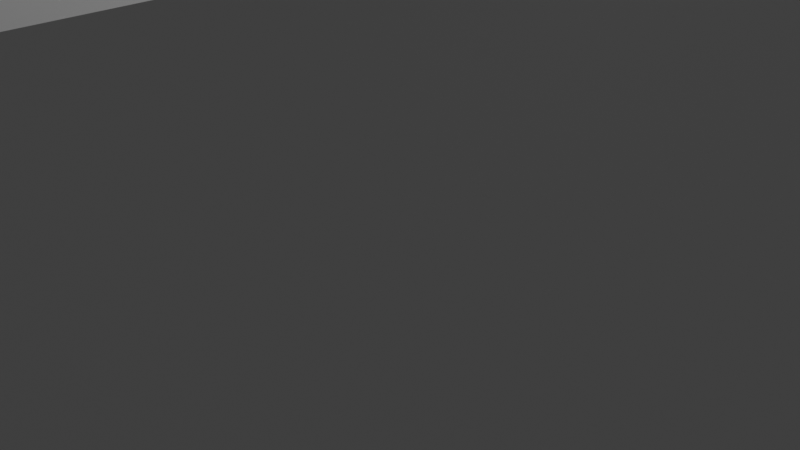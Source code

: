 # Source: ShootingRangeBase.blend  (saved by Blender 2.93.20; exported with 4.5.12 LTS)
import bpy
from mathutils import Matrix  # noqa: F401  (used for matrix-valued properties, if any)

bpy.ops.wm.read_factory_settings(use_empty=True)
scene = bpy.context.scene
scene.name = 'Scene'

# ---- collections
col_collection = bpy.data.collections.new('Collection'); scene.collection.children.link(col_collection)

# ---- materials (node trees are filled in below, after node groups)
mat_floor = bpy.data.materials.new('Floor')
mat_floor.alpha_threshold = 0.0
mat_floor.use_transparent_shadow = False
mat_floor.line_color = (0.0, 0.0, 0.0, 1.0)
mat_wall = bpy.data.materials.new('Wall')
mat_wall.use_transparent_shadow = False
mat_ceiling = bpy.data.materials.new('Ceiling')
mat_ceiling.use_transparent_shadow = False
mat_ceiling_pipes = bpy.data.materials.new('Ceiling Pipes')
mat_ceiling_pipes.use_transparent_shadow = False

# ---- material node trees
mat_floor.use_nodes = True; mat_floor.node_tree.nodes.clear()
_N = mat_floor.node_tree.nodes; _L = mat_floor.node_tree.links
n0 = _N.new('ShaderNodeOutputMaterial'); n0.name = 'Material Output'; n0.location = (300, 300)
n1 = _N.new('ShaderNodeBsdfPrincipled'); n1.name = 'Principled BSDF'; n1.location = (10, 300)
n1.distribution = 'GGX'
n1.subsurface_method = 'BURLEY'
n1.inputs[2].default_value = 0.4
n1.inputs[3].default_value = 1.45
n1.inputs[27].default_value = (0.0, 0.0, 0.0, 1.0)
n1.inputs[28].default_value = 1.0
_L.new(n1.outputs[0], n0.inputs[0])
n0.is_active_output = True
mat_wall.use_nodes = True; mat_wall.node_tree.nodes.clear()
_N = mat_wall.node_tree.nodes; _L = mat_wall.node_tree.links
n0 = _N.new('ShaderNodeBsdfPrincipled'); n0.name = 'Principled BSDF'; n0.location = (10, 300)
n0.distribution = 'GGX'
n0.subsurface_method = 'BURLEY'
n0.inputs[3].default_value = 1.45
n0.inputs[27].default_value = (0.0, 0.0, 0.0, 1.0)
n0.inputs[28].default_value = 1.0
n1 = _N.new('ShaderNodeOutputMaterial'); n1.name = 'Material Output'; n1.location = (300, 300)
_L.new(n0.outputs[0], n1.inputs[0])
n1.is_active_output = True
mat_ceiling.use_nodes = True; mat_ceiling.node_tree.nodes.clear()
_N = mat_ceiling.node_tree.nodes; _L = mat_ceiling.node_tree.links
n0 = _N.new('ShaderNodeBsdfPrincipled'); n0.name = 'Principled BSDF'; n0.location = (10, 300)
n0.distribution = 'GGX'
n0.subsurface_method = 'BURLEY'
n0.inputs[3].default_value = 1.45
n0.inputs[27].default_value = (0.0, 0.0, 0.0, 1.0)
n0.inputs[28].default_value = 1.0
n1 = _N.new('ShaderNodeOutputMaterial'); n1.name = 'Material Output'; n1.location = (300, 300)
_L.new(n0.outputs[0], n1.inputs[0])
n1.is_active_output = True
mat_ceiling_pipes.use_nodes = True; mat_ceiling_pipes.node_tree.nodes.clear()
_N = mat_ceiling_pipes.node_tree.nodes; _L = mat_ceiling_pipes.node_tree.links
n0 = _N.new('ShaderNodeBsdfPrincipled'); n0.name = 'Principled BSDF'; n0.location = (10, 300)
n0.distribution = 'GGX'
n0.subsurface_method = 'BURLEY'
n0.inputs[3].default_value = 1.45
n0.inputs[27].default_value = (0.0, 0.0, 0.0, 1.0)
n0.inputs[28].default_value = 1.0
n1 = _N.new('ShaderNodeOutputMaterial'); n1.name = 'Material Output'; n1.location = (300, 300)
_L.new(n0.outputs[0], n1.inputs[0])
n1.is_active_output = True

# ---- world
world_world = bpy.data.worlds.new('World'); scene.world = world_world
world_world.use_nodes = True; world_world.node_tree.nodes.clear()
_N = world_world.node_tree.nodes; _L = world_world.node_tree.links
n0 = _N.new('ShaderNodeOutputWorld'); n0.name = 'World Output'; n0.location = (300, 300)
n1 = _N.new('ShaderNodeBackground'); n1.name = 'Background'; n1.location = (10, 300)
n1.inputs[0].default_value = (0.05088, 0.05088, 0.05088, 1.0)
_L.new(n1.outputs[0], n0.inputs[0])
n0.is_active_output = True
world_world.color = (0.05088, 0.05088, 0.05088)
world_world.use_sun_shadow = False
world_world.sun_shadow_jitter_overblur = 0.0

# ---- cameras
cam_camera = bpy.data.cameras.new('Camera')
cam_camera.clip_end = 100.0
cam_camera.ortho_scale = 7.314

# ---- lights
light_light = bpy.data.lights.new('Light', 'POINT')
light_light.transmission_factor = 0.0
light_light.energy = 1000.0
light_light.shadow_soft_size = 0.1
light_light.shadow_maximum_resolution = 0.006
light_light.use_absolute_resolution = True

# ---- meshes
me_cube = bpy.data.meshes.new('Cube')
me_cube.from_pydata([(0.3924, 1.0, -0.1998), (0.4931, 1.0, -0.4377), (0.4931, 1.0, -1.009), (0.3924, 1.0, -1.009), (0.4931, -1.0, -0.4377), (0.3924, -1.0, -0.1998), (0.4931, -1.0, -1.009), (0.3924, -1.0, -1.009), (-0.4931, 1.0, -0.4377), (-0.3924, 1.0, -0.1998), (-0.4931, 1.0, -1.009), (-0.3924, 1.0, -1.009), (-0.4931, -1.0, -0.4377), (-0.3924, -1.0, -0.1998), (-0.3924, -1.0, -1.009), (-0.4931, -1.0, -1.009), (-0.3924, 0.0, -1.009), (-0.4931, 0.0, -1.009), (0.3924, 0.0, -0.1998), (0.4931, 0.0, -0.4377), (-0.3924, 0.0, -0.1998), (-0.4931, 0.0, -0.4377), (0.3924, 0.0, -1.009), (0.4931, 0.0, -1.009), (-0.4931, 0.5, -1.009), (0.4931, 0.5, -0.4377), (-0.3924, 0.5, -0.1998), (0.3924, 0.5, -1.009), (-0.3924, 0.5, -1.009), (0.3924, 0.5, -0.1998), (-0.4931, 0.5, -0.4377), (0.4931, 0.5, -1.009), (-0.3924, -0.5, -1.009), (0.3924, -0.5, -0.1998), (-0.4931, -0.5, -0.4377), (0.4931, -0.5, -1.009), (-0.4931, -0.5, -1.009), (0.4931, -0.5, -0.4377), (-0.3924, -0.5, -0.1998), (0.3924, -0.5, -1.009), (-0.3924, 0.25, -1.009), (0.3924, 0.25, -0.1998), (-0.4931, 0.25, -0.4377), (0.4931, 0.25, -1.009), (-0.4931, 0.25, -1.009), (0.4931, 0.25, -0.4377), (-0.3924, 0.25, -0.1998), (0.3924, 0.25, -1.009), (-0.4931, 0.75, -1.009), (0.4931, 0.75, -0.4377), (-0.3924, 0.75, -0.1998), (0.3924, 0.75, -1.009), (-0.3924, 0.75, -1.009), (0.3924, 0.75, -0.1998), (-0.4931, 0.75, -0.4377), (0.4931, 0.75, -1.009), (-0.4931, -0.25, -1.009), (0.4931, -0.25, -0.4377), (-0.3924, -0.25, -0.1998), (0.3924, -0.25, -1.009), (-0.3924, -0.25, -1.009), (0.3924, -0.25, -0.1998), (-0.4931, -0.25, -0.4377), (0.4931, -0.25, -1.009), (-0.3924, -0.75, -1.009), (0.3924, -0.75, -0.1998), (-0.4931, -0.75, -0.4377), (0.4931, -0.75, -1.009), (-0.4931, -0.75, -1.009), (0.4931, -0.75, -0.4377), (-0.3924, -0.75, -0.1998), (0.3924, -0.75, -1.009), (-0.4174, -1.0, -0.1276), (-0.5181, -1.0, -0.3654), (0.5181, -1.0, -0.3654), (0.4174, -1.0, -0.1276), (0.4174, -0.75, -0.1276), (-0.5181, -0.75, -0.3654), (0.4174, 0.25, -0.1276), (0.4174, 0.0, -0.1276), (-0.5181, 0.25, -0.3654), (-0.5181, 0.0, -0.3654), (-0.4174, 0.0, -0.1276), (0.5181, 0.0, -0.3654), (0.4174, 0.75, -0.1276), (0.4174, 0.5, -0.1276), (-0.5181, 0.75, -0.3654), (-0.5181, 0.5, -0.3654), (0.5181, 0.5, -0.3654), (-0.4174, 0.5, -0.1276), (0.4174, -0.25, -0.1276), (0.4174, -0.5, -0.1276), (-0.5181, -0.25, -0.3654), (-0.5181, -0.5, -0.3654), (-0.4174, -0.5, -0.1276), (0.5181, -0.5, -0.3654), (0.5181, 0.25, -0.3654), (-0.4174, 0.25, -0.1276), (0.5181, 0.75, -0.3654), (-0.4174, 0.75, -0.1276), (0.5181, -0.25, -0.3654), (-0.4174, -0.25, -0.1276), (0.5181, -0.75, -0.3654), (-0.4174, -0.75, -0.1276), (0.4191, -1.067, -0.1664), (0.4191, 1.067, -0.1664), (0.4215, -1.067, -0.167), (0.4215, 1.067, -0.167), (0.4238, -1.067, -0.169), (0.4238, 1.067, -0.169), (0.426, -1.067, -0.1721), (0.426, 1.067, -0.1721), (0.4278, -1.067, -0.1763), (0.4278, 1.067, -0.1763), (0.4294, -1.067, -0.1814), (0.4294, 1.067, -0.1814), (0.4305, -1.067, -0.1872), (0.4305, 1.067, -0.1872), (0.4312, -1.067, -0.1935), (0.4312, 1.067, -0.1935), (0.4315, -1.067, -0.2001), (0.4315, 1.067, -0.2001), (0.4312, -1.067, -0.2067), (0.4312, 1.067, -0.2067), (0.4305, -1.067, -0.213), (0.4305, 1.067, -0.213), (0.4294, -1.067, -0.2188), (0.4294, 1.067, -0.2188), (0.4278, -1.067, -0.224), (0.4278, 1.067, -0.224), (0.426, -1.067, -0.2282), (0.426, 1.067, -0.2282), (0.4238, -1.067, -0.2313), (0.4238, 1.067, -0.2313), (0.4215, -1.067, -0.2332), (0.4215, 1.067, -0.2332), (0.4191, -1.067, -0.2338), (0.4191, 1.067, -0.2338), (0.4167, -1.067, -0.2332), (0.4167, 1.067, -0.2332), (0.4143, -1.067, -0.2313), (0.4143, 1.067, -0.2313), (0.4122, -1.067, -0.2282), (0.4122, 1.067, -0.2282), (0.4103, -1.067, -0.224), (0.4103, 1.067, -0.224), (0.4088, -1.067, -0.2188), (0.4088, 1.067, -0.2188), (0.4076, -1.067, -0.213), (0.4076, 1.067, -0.213), (0.4069, -1.067, -0.2067), (0.4069, 1.067, -0.2067), (0.4067, -1.067, -0.2001), (0.4067, 1.067, -0.2001), (0.4069, -1.067, -0.1935), (0.4069, 1.067, -0.1935), (0.4076, -1.067, -0.1872), (0.4076, 1.067, -0.1872), (0.4088, -1.067, -0.1814), (0.4088, 1.067, -0.1814), (0.4103, -1.067, -0.1763), (0.4103, 1.067, -0.1763), (0.4122, -1.067, -0.1721), (0.4122, 1.067, -0.1721), (0.4143, -1.067, -0.169), (0.4143, 1.067, -0.169), (0.4167, -1.067, -0.167), (0.4167, 1.067, -0.167), (0.4436, -1.067, -0.2238), (0.4436, 1.067, -0.2238), (0.4461, -1.067, -0.2245), (0.4461, 1.067, -0.2245), (0.4484, -1.067, -0.2264), (0.4484, 1.067, -0.2264), (0.4505, -1.067, -0.2295), (0.4505, 1.067, -0.2295), (0.4524, -1.067, -0.2337), (0.4524, 1.067, -0.2337), (0.4539, -1.067, -0.2388), (0.4539, 1.067, -0.2388), (0.4551, -1.067, -0.2446), (0.4551, 1.067, -0.2446), (0.4558, -1.067, -0.251), (0.4558, 1.067, -0.251), (0.456, -1.067, -0.2576), (0.456, 1.067, -0.2576), (0.4558, -1.067, -0.2641), (0.4558, 1.067, -0.2641), (0.4551, -1.067, -0.2705), (0.4551, 1.067, -0.2705), (0.4539, -1.067, -0.2763), (0.4539, 1.067, -0.2763), (0.4524, -1.067, -0.2814), (0.4524, 1.067, -0.2814), (0.4505, -1.067, -0.2856), (0.4505, 1.067, -0.2856), (0.4484, -1.067, -0.2887), (0.4484, 1.067, -0.2887), (0.4461, -1.067, -0.2906), (0.4461, 1.067, -0.2906), (0.4436, -1.067, -0.2913), (0.4436, 1.067, -0.2913), (0.4412, -1.067, -0.2906), (0.4412, 1.067, -0.2906), (0.4389, -1.067, -0.2887), (0.4389, 1.067, -0.2887), (0.4368, -1.067, -0.2856), (0.4368, 1.067, -0.2856), (0.4349, -1.067, -0.2814), (0.4349, 1.067, -0.2814), (0.4333, -1.067, -0.2763), (0.4333, 1.067, -0.2763), (0.4322, -1.067, -0.2705), (0.4322, 1.067, -0.2705), (0.4315, -1.067, -0.2641), (0.4315, 1.067, -0.2641), (0.4312, -1.067, -0.2576), (0.4312, 1.067, -0.2576), (0.4315, -1.067, -0.251), (0.4315, 1.067, -0.251), (0.4322, -1.067, -0.2446), (0.4322, 1.067, -0.2446), (0.4333, -1.067, -0.2388), (0.4333, 1.067, -0.2388), (0.4349, -1.067, -0.2337), (0.4349, 1.067, -0.2337), (0.4368, -1.067, -0.2295), (0.4368, 1.067, -0.2295), (0.4389, -1.067, -0.2264), (0.4389, 1.067, -0.2264), (0.4412, -1.067, -0.2245), (0.4412, 1.067, -0.2245), (0.4683, -1.067, -0.2789), (0.4683, 1.067, -0.2789), (0.4707, -1.067, -0.2795), (0.4707, 1.067, -0.2795), (0.4731, -1.067, -0.2814), (0.4731, 1.067, -0.2814), (0.4752, -1.067, -0.2846), (0.4752, 1.067, -0.2846), (0.4771, -1.067, -0.2887), (0.4771, 1.067, -0.2887), (0.4786, -1.067, -0.2939), (0.4786, 1.067, -0.2939), (0.4798, -1.067, -0.2997), (0.4798, 1.067, -0.2997), (0.4805, -1.067, -0.306), (0.4805, 1.067, -0.306), (0.4807, -1.067, -0.3126), (0.4807, 1.067, -0.3126), (0.4805, -1.067, -0.3192), (0.4805, 1.067, -0.3192), (0.4798, -1.067, -0.3255), (0.4798, 1.067, -0.3255), (0.4786, -1.067, -0.3313), (0.4786, 1.067, -0.3313), (0.4771, -1.067, -0.3364), (0.4771, 1.067, -0.3364), (0.4752, -1.067, -0.3406), (0.4752, 1.067, -0.3406), (0.4731, -1.067, -0.3438), (0.4731, 1.067, -0.3438), (0.4707, -1.067, -0.3457), (0.4707, 1.067, -0.3457), (0.4683, -1.067, -0.3463), (0.4683, 1.067, -0.3463), (0.4659, -1.067, -0.3457), (0.4659, 1.067, -0.3457), (0.4636, -1.067, -0.3438), (0.4636, 1.067, -0.3438), (0.4614, -1.067, -0.3406), (0.4614, 1.067, -0.3406), (0.4596, -1.067, -0.3364), (0.4596, 1.067, -0.3364), (0.458, -1.067, -0.3313), (0.458, 1.067, -0.3313), (0.4569, -1.067, -0.3255), (0.4569, 1.067, -0.3255), (0.4562, -1.067, -0.3192), (0.4562, 1.067, -0.3192), (0.4559, -1.067, -0.3126), (0.4559, 1.067, -0.3126), (0.4562, -1.067, -0.306), (0.4562, 1.067, -0.306), (0.4569, -1.067, -0.2997), (0.4569, 1.067, -0.2997), (0.458, -1.067, -0.2939), (0.458, 1.067, -0.2939), (0.4596, -1.067, -0.2887), (0.4596, 1.067, -0.2887), (0.4614, -1.067, -0.2846), (0.4614, 1.067, -0.2846), (0.4636, -1.067, -0.2814), (0.4636, 1.067, -0.2814), (0.4659, -1.067, -0.2795), (0.4659, 1.067, -0.2795), (0.4925, -1.067, -0.3356), (0.4925, 1.067, -0.3356), (0.495, -1.067, -0.3362), (0.495, 1.067, -0.3362), (0.4973, -1.067, -0.3381), (0.4973, 1.067, -0.3381), (0.4994, -1.067, -0.3412), (0.4994, 1.067, -0.3412), (0.5013, -1.067, -0.3454), (0.5013, 1.067, -0.3454), (0.5028, -1.067, -0.3505), (0.5028, 1.067, -0.3505), (0.504, -1.067, -0.3564), (0.504, 1.067, -0.3564), (0.5047, -1.067, -0.3627), (0.5047, 1.067, -0.3627), (0.5049, -1.067, -0.3693), (0.5049, 1.067, -0.3693), (0.5047, -1.067, -0.3759), (0.5047, 1.067, -0.3759), (0.504, -1.067, -0.3822), (0.504, 1.067, -0.3822), (0.5028, -1.067, -0.388), (0.5028, 1.067, -0.388), (0.5013, -1.067, -0.3931), (0.5013, 1.067, -0.3931), (0.4994, -1.067, -0.3973), (0.4994, 1.067, -0.3973), (0.4973, -1.067, -0.4004), (0.4973, 1.067, -0.4004), (0.495, -1.067, -0.4024), (0.495, 1.067, -0.4024), (0.4925, -1.067, -0.403), (0.4925, 1.067, -0.403), (0.4901, -1.067, -0.4024), (0.4901, 1.067, -0.4024), (0.4878, -1.067, -0.4004), (0.4878, 1.067, -0.4004), (0.4857, -1.067, -0.3973), (0.4857, 1.067, -0.3973), (0.4838, -1.067, -0.3931), (0.4838, 1.067, -0.3931), (0.4822, -1.067, -0.388), (0.4822, 1.067, -0.388), (0.4811, -1.067, -0.3822), (0.4811, 1.067, -0.3822), (0.4804, -1.067, -0.3759), (0.4804, 1.067, -0.3759), (0.4802, -1.067, -0.3693), (0.4802, 1.067, -0.3693), (0.4804, -1.067, -0.3627), (0.4804, 1.067, -0.3627), (0.4811, -1.067, -0.3564), (0.4811, 1.067, -0.3564), (0.4822, -1.067, -0.3505), (0.4822, 1.067, -0.3505), (0.4838, -1.067, -0.3454), (0.4838, 1.067, -0.3454), (0.4857, -1.067, -0.3412), (0.4857, 1.067, -0.3412), (0.4878, -1.067, -0.3381), (0.4878, 1.067, -0.3381), (0.4901, -1.067, -0.3362), (0.4901, 1.067, -0.3362), (0.4157, -1.067, -0.2324), (0.4157, 1.067, -0.2324), (0.4162, 1.067, -0.2328), (0.4162, -1.067, -0.2328), (0.4179, -1.067, -0.2335), (0.4179, 1.067, -0.2335), (-0.4054, -1.067, -0.1983), (-0.4054, 1.067, -0.1983), (-0.406, -1.067, -0.2047), (-0.406, 1.067, -0.2047), (-0.4069, -1.067, -0.2107), (-0.4069, 1.067, -0.2107), (-0.4083, -1.067, -0.2161), (-0.4083, 1.067, -0.2161), (-0.4101, -1.067, -0.2207), (-0.4101, 1.067, -0.2207), (-0.4122, -1.067, -0.2242), (-0.4122, 1.067, -0.2242), (-0.4144, -1.067, -0.2266), (-0.4144, 1.067, -0.2266), (-0.4168, -1.067, -0.2277), (-0.4168, 1.067, -0.2277), (-0.4193, -1.067, -0.2275), (-0.4193, 1.067, -0.2275), (-0.4216, -1.067, -0.226), (-0.4216, 1.067, -0.226), (-0.4238, -1.067, -0.2233), (-0.4238, 1.067, -0.2233), (-0.4258, -1.067, -0.2195), (-0.4258, 1.067, -0.2195), (-0.4275, -1.067, -0.2147), (-0.4275, 1.067, -0.2147), (-0.4288, -1.067, -0.2091), (-0.4288, 1.067, -0.2091), (-0.4297, -1.067, -0.2029), (-0.4297, 1.067, -0.2029), (-0.4301, -1.067, -0.1964), (-0.4301, 1.067, -0.1964), (-0.43, -1.067, -0.1898), (-0.43, 1.067, -0.1898), (-0.4295, -1.067, -0.1833), (-0.4295, 1.067, -0.1833), (-0.4285, -1.067, -0.1773), (-0.4285, 1.067, -0.1773), (-0.4271, -1.067, -0.1719), (-0.4271, 1.067, -0.1719), (-0.4253, -1.067, -0.1674), (-0.4253, 1.067, -0.1674), (-0.4232, -1.067, -0.1639), (-0.4232, 1.067, -0.1639), (-0.421, -1.067, -0.1615), (-0.421, 1.067, -0.1615), (-0.4186, -1.067, -0.1604), (-0.4186, 1.067, -0.1604), (-0.4161, -1.067, -0.1606), (-0.4161, 1.067, -0.1606), (-0.4138, -1.067, -0.162), (-0.4138, 1.067, -0.162), (-0.4116, -1.067, -0.1647), (-0.4116, 1.067, -0.1647), (-0.4096, -1.067, -0.1686), (-0.4096, 1.067, -0.1686), (-0.4079, -1.067, -0.1734), (-0.4079, 1.067, -0.1734), (-0.4066, -1.067, -0.179), (-0.4066, 1.067, -0.179), (-0.4058, -1.067, -0.1851), (-0.4058, 1.067, -0.1851), (-0.4053, -1.067, -0.1917), (-0.4053, 1.067, -0.1917), (-0.4298, -1.067, -0.2568), (-0.4298, 1.067, -0.2568), (-0.4304, -1.067, -0.2633), (-0.4304, 1.067, -0.2633), (-0.4314, -1.067, -0.2693), (-0.4314, 1.067, -0.2693), (-0.4328, -1.067, -0.2747), (-0.4328, 1.067, -0.2747), (-0.4345, -1.067, -0.2793), (-0.4345, 1.067, -0.2793), (-0.4366, -1.067, -0.2828), (-0.4366, 1.067, -0.2828), (-0.4389, -1.067, -0.2851), (-0.4389, 1.067, -0.2851), (-0.4412, -1.067, -0.2862), (-0.4412, 1.067, -0.2862), (-0.4437, -1.067, -0.2861), (-0.4437, 1.067, -0.2861), (-0.446, -1.067, -0.2846), (-0.446, 1.067, -0.2846), (-0.4483, -1.067, -0.2819), (-0.4483, 1.067, -0.2819), (-0.4502, -1.067, -0.2781), (-0.4502, 1.067, -0.2781), (-0.4519, -1.067, -0.2733), (-0.4519, 1.067, -0.2733), (-0.4532, -1.067, -0.2677), (-0.4532, 1.067, -0.2677), (-0.4541, -1.067, -0.2615), (-0.4541, 1.067, -0.2615), (-0.4545, -1.067, -0.255), (-0.4545, 1.067, -0.255), (-0.4544, -1.067, -0.2484), (-0.4544, 1.067, -0.2484), (-0.4539, -1.067, -0.2419), (-0.4539, 1.067, -0.2419), (-0.4529, -1.067, -0.2359), (-0.4529, 1.067, -0.2359), (-0.4515, -1.067, -0.2305), (-0.4515, 1.067, -0.2305), (-0.4497, -1.067, -0.2259), (-0.4497, 1.067, -0.2259), (-0.4477, -1.067, -0.2224), (-0.4477, 1.067, -0.2224), (-0.4454, -1.067, -0.2201), (-0.4454, 1.067, -0.2201), (-0.443, -1.067, -0.219), (-0.443, 1.067, -0.219), (-0.4406, -1.067, -0.2191), (-0.4406, 1.067, -0.2191), (-0.4382, -1.067, -0.2206), (-0.4382, 1.067, -0.2206), (-0.436, -1.067, -0.2233), (-0.436, 1.067, -0.2233), (-0.434, -1.067, -0.2271), (-0.434, 1.067, -0.2271), (-0.4323, -1.067, -0.2319), (-0.4323, 1.067, -0.2319), (-0.431, -1.067, -0.2375), (-0.431, 1.067, -0.2375), (-0.4302, -1.067, -0.2437), (-0.4302, 1.067, -0.2437), (-0.4298, -1.067, -0.2502), (-0.4298, 1.067, -0.2502), (-0.4536, -1.067, -0.3144), (-0.4536, 1.067, -0.3144), (-0.4541, -1.067, -0.3208), (-0.4541, 1.067, -0.3208), (-0.4551, -1.067, -0.3269), (-0.4551, 1.067, -0.3269), (-0.4565, -1.067, -0.3323), (-0.4565, 1.067, -0.3323), (-0.4583, -1.067, -0.3368), (-0.4583, 1.067, -0.3368), (-0.4603, -1.067, -0.3403), (-0.4603, 1.067, -0.3403), (-0.4626, -1.067, -0.3427), (-0.4626, 1.067, -0.3427), (-0.465, -1.067, -0.3438), (-0.465, 1.067, -0.3438), (-0.4674, -1.067, -0.3436), (-0.4674, 1.067, -0.3436), (-0.4698, -1.067, -0.3421), (-0.4698, 1.067, -0.3421), (-0.472, -1.067, -0.3394), (-0.472, 1.067, -0.3394), (-0.474, -1.067, -0.3356), (-0.474, 1.067, -0.3356), (-0.4757, -1.067, -0.3308), (-0.4757, 1.067, -0.3308), (-0.477, -1.067, -0.3252), (-0.477, 1.067, -0.3252), (-0.4778, -1.067, -0.319), (-0.4778, 1.067, -0.319), (-0.4782, -1.067, -0.3125), (-0.4782, 1.067, -0.3125), (-0.4782, -1.067, -0.3059), (-0.4782, 1.067, -0.3059), (-0.4776, -1.067, -0.2995), (-0.4776, 1.067, -0.2995), (-0.4766, -1.067, -0.2934), (-0.4766, 1.067, -0.2934), (-0.4752, -1.067, -0.288), (-0.4752, 1.067, -0.288), (-0.4735, -1.067, -0.2835), (-0.4735, 1.067, -0.2835), (-0.4714, -1.067, -0.28), (-0.4714, 1.067, -0.28), (-0.4691, -1.067, -0.2776), (-0.4691, 1.067, -0.2776), (-0.4667, -1.067, -0.2765), (-0.4667, 1.067, -0.2765), (-0.4643, -1.067, -0.2767), (-0.4643, 1.067, -0.2767), (-0.4619, -1.067, -0.2782), (-0.4619, 1.067, -0.2782), (-0.4597, -1.067, -0.2809), (-0.4597, 1.067, -0.2809), (-0.4578, -1.067, -0.2847), (-0.4578, 1.067, -0.2847), (-0.4561, -1.067, -0.2895), (-0.4561, 1.067, -0.2895), (-0.4548, -1.067, -0.2951), (-0.4548, 1.067, -0.2951), (-0.4539, -1.067, -0.3013), (-0.4539, 1.067, -0.3013), (-0.4535, -1.067, -0.3078), (-0.4535, 1.067, -0.3078), (-0.4779, -1.067, -0.3706), (-0.4779, 1.067, -0.3706), (-0.4784, -1.067, -0.377), (-0.4784, 1.067, -0.377), (-0.4794, -1.067, -0.383), (-0.4794, 1.067, -0.383), (-0.4808, -1.067, -0.3884), (-0.4808, 1.067, -0.3884), (-0.4826, -1.067, -0.393), (-0.4826, 1.067, -0.393), (-0.4846, -1.067, -0.3965), (-0.4846, 1.067, -0.3965), (-0.4869, -1.067, -0.3988), (-0.4869, 1.067, -0.3988), (-0.4893, -1.067, -0.4), (-0.4893, 1.067, -0.4), (-0.4917, -1.067, -0.3998), (-0.4917, 1.067, -0.3998), (-0.4941, -1.067, -0.3983), (-0.4941, 1.067, -0.3983), (-0.4963, -1.067, -0.3956), (-0.4963, 1.067, -0.3956), (-0.4983, -1.067, -0.3918), (-0.4983, 1.067, -0.3918), (-0.5, -1.067, -0.387), (-0.5, 1.067, -0.387), (-0.5013, -1.067, -0.3814), (-0.5013, 1.067, -0.3814), (-0.5021, -1.067, -0.3752), (-0.5021, 1.067, -0.3752), (-0.5025, -1.067, -0.3687), (-0.5025, 1.067, -0.3687), (-0.5025, -1.067, -0.3621), (-0.5025, 1.067, -0.3621), (-0.5019, -1.067, -0.3556), (-0.5019, 1.067, -0.3556), (-0.5009, -1.067, -0.3496), (-0.5009, 1.067, -0.3496), (-0.4995, -1.067, -0.3442), (-0.4995, 1.067, -0.3442), (-0.4978, -1.067, -0.3397), (-0.4978, 1.067, -0.3397), (-0.4957, -1.067, -0.3361), (-0.4957, 1.067, -0.3361), (-0.4934, -1.067, -0.3338), (-0.4934, 1.067, -0.3338), (-0.491, -1.067, -0.3327), (-0.491, 1.067, -0.3327), (-0.4886, -1.067, -0.3329), (-0.4886, 1.067, -0.3329), (-0.4862, -1.067, -0.3343), (-0.4862, 1.067, -0.3343), (-0.484, -1.067, -0.337), (-0.484, 1.067, -0.337), (-0.4821, -1.067, -0.3409), (-0.4821, 1.067, -0.3409), (-0.4804, -1.067, -0.3457), (-0.4804, 1.067, -0.3457), (-0.4791, -1.067, -0.3513), (-0.4791, 1.067, -0.3513), (-0.4782, -1.067, -0.3574), (-0.4782, 1.067, -0.3574), (-0.4778, -1.067, -0.3639), (-0.4778, 1.067, -0.3639), (-0.4291, -1.067, -0.1809), (-0.4291, 1.067, -0.1809), (-0.4293, 1.067, -0.1821), (-0.4293, -1.067, -0.1821), (-0.4297, -1.067, -0.1866), (-0.4297, 1.067, -0.1866), (-0.5056, 0.5, -0.4016), (-0.4049, 0.5, -0.1637), (-0.5056, 0.75, -0.4016), (-0.4049, 0.75, -0.1637)], [], [(64, 14, 7, 71), (48, 10, 8, 54), (7, 14, 13, 5), (65, 5, 13, 70), (67, 6, 4, 69), (64, 68, 15, 14), (1, 0, 3, 2), (14, 15, 12, 13), (5, 4, 6, 7), (9, 8, 10, 11), (12, 66, 77, 73), (50, 54, 8, 9), (51, 55, 2, 3), (11, 3, 0, 9), (59, 63, 23, 22), (58, 62, 21, 20), (33, 61, 90, 91), (40, 44, 17, 16), (43, 23, 19, 45), (41, 18, 20, 46), (56, 17, 21, 62), (40, 16, 22, 47), (52, 28, 27, 51), (53, 29, 26, 50), (55, 31, 25, 49), (52, 48, 24, 28), (21, 42, 80, 81), (47, 43, 31, 27), (46, 42, 30, 26), (44, 24, 30, 42), (68, 36, 34, 66), (70, 66, 34, 38), (71, 67, 35, 39), (53, 49, 98, 84), (60, 56, 36, 32), (63, 35, 37, 57), (61, 33, 38, 58), (60, 32, 39, 59), (17, 44, 42, 21), (42, 46, 97, 80), (22, 23, 43, 47), (28, 40, 47, 27), (29, 41, 46, 26), (31, 43, 45, 25), (28, 24, 44, 40), (29, 25, 45, 41), (0, 1, 49, 53), (11, 10, 48, 52), (2, 55, 49, 1), (0, 53, 50, 9), (11, 52, 51, 3), (27, 31, 55, 51), (24, 48, 54, 30), (16, 60, 59, 22), (18, 61, 58, 20), (23, 63, 57, 19), (16, 17, 56, 60), (18, 19, 57, 61), (36, 56, 62, 34), (629, 628, 87, 89), (39, 35, 63, 59), (7, 6, 67, 71), (37, 33, 91, 95), (15, 68, 66, 12), (33, 37, 69, 65), (32, 36, 68, 64), (35, 67, 69, 37), (33, 65, 70, 38), (32, 64, 71, 39), (76, 102, 74, 75), (78, 96, 83, 79), (84, 98, 88, 85), (90, 100, 95, 91), (82, 81, 80, 97), (89, 87, 86, 99), (94, 93, 92, 101), (72, 73, 77, 103), (5, 65, 76, 75), (34, 62, 92, 93), (29, 53, 84, 85), (13, 12, 73, 72), (70, 13, 72, 103), (628, 630, 86, 87), (20, 21, 81, 82), (41, 45, 96, 78), (69, 4, 74, 102), (19, 18, 79, 83), (630, 631, 99, 86), (66, 70, 103, 77), (49, 25, 88, 98), (61, 57, 100, 90), (631, 629, 89, 99), (45, 19, 83, 96), (4, 5, 75, 74), (62, 58, 101, 92), (46, 20, 82, 97), (57, 37, 95, 100), (38, 34, 93, 94), (25, 29, 85, 88), (58, 38, 94, 101), (18, 41, 78, 79), (104, 106, 107, 105), (106, 108, 109, 107), (108, 110, 111, 109), (110, 112, 113, 111), (112, 114, 115, 113), (114, 116, 117, 115), (116, 118, 119, 117), (118, 120, 121, 119), (120, 122, 123, 121), (122, 124, 125, 123), (124, 126, 127, 125), (126, 128, 129, 127), (128, 130, 131, 129), (130, 132, 133, 131), (132, 134, 135, 133), (134, 136, 137, 135), (364, 138, 139, 365), (360, 140, 141, 361), (140, 142, 143, 141), (142, 144, 145, 143), (144, 146, 147, 145), (146, 148, 149, 147), (148, 150, 151, 149), (150, 152, 153, 151), (152, 154, 155, 153), (154, 156, 157, 155), (156, 158, 159, 157), (158, 160, 161, 159), (160, 162, 163, 161), (162, 164, 165, 163), (107, 109, 111, 113, 115, 117, 119, 121, 123, 125, 127, 129, 131, 133, 135, 137, 365, 139, 362, 361, 141, 143, 145, 147, 149, 151, 153, 155, 157, 159, 161, 163, 165, 167, 105), (164, 166, 167, 165), (166, 104, 105, 167), (104, 166, 164, 162, 160, 158, 156, 154, 152, 150, 148, 146, 144, 142, 140, 360, 363, 138, 364, 136, 134, 132, 130, 128, 126, 124, 122, 120, 118, 116, 114, 112, 110, 108, 106), (168, 170, 171, 169), (170, 172, 173, 171), (172, 174, 175, 173), (174, 176, 177, 175), (176, 178, 179, 177), (178, 180, 181, 179), (180, 182, 183, 181), (182, 184, 185, 183), (184, 186, 187, 185), (186, 188, 189, 187), (188, 190, 191, 189), (190, 192, 193, 191), (192, 194, 195, 193), (194, 196, 197, 195), (196, 198, 199, 197), (198, 200, 201, 199), (200, 202, 203, 201), (202, 204, 205, 203), (204, 206, 207, 205), (206, 208, 209, 207), (208, 210, 211, 209), (210, 212, 213, 211), (212, 214, 215, 213), (214, 216, 217, 215), (216, 218, 219, 217), (218, 220, 221, 219), (220, 222, 223, 221), (222, 224, 225, 223), (224, 226, 227, 225), (226, 228, 229, 227), (171, 173, 175, 177, 179, 181, 183, 185, 187, 189, 191, 193, 195, 197, 199, 201, 203, 205, 207, 209, 211, 213, 215, 217, 219, 221, 223, 225, 227, 229, 231, 169), (228, 230, 231, 229), (230, 168, 169, 231), (168, 230, 228, 226, 224, 222, 220, 218, 216, 214, 212, 210, 208, 206, 204, 202, 200, 198, 196, 194, 192, 190, 188, 186, 184, 182, 180, 178, 176, 174, 172, 170), (232, 234, 235, 233), (234, 236, 237, 235), (236, 238, 239, 237), (238, 240, 241, 239), (240, 242, 243, 241), (242, 244, 245, 243), (244, 246, 247, 245), (246, 248, 249, 247), (248, 250, 251, 249), (250, 252, 253, 251), (252, 254, 255, 253), (254, 256, 257, 255), (256, 258, 259, 257), (258, 260, 261, 259), (260, 262, 263, 261), (262, 264, 265, 263), (264, 266, 267, 265), (266, 268, 269, 267), (268, 270, 271, 269), (270, 272, 273, 271), (272, 274, 275, 273), (274, 276, 277, 275), (276, 278, 279, 277), (278, 280, 281, 279), (280, 282, 283, 281), (282, 284, 285, 283), (284, 286, 287, 285), (286, 288, 289, 287), (288, 290, 291, 289), (290, 292, 293, 291), (235, 237, 239, 241, 243, 245, 247, 249, 251, 253, 255, 257, 259, 261, 263, 265, 267, 269, 271, 273, 275, 277, 279, 281, 283, 285, 287, 289, 291, 293, 295, 233), (292, 294, 295, 293), (294, 232, 233, 295), (232, 294, 292, 290, 288, 286, 284, 282, 280, 278, 276, 274, 272, 270, 268, 266, 264, 262, 260, 258, 256, 254, 252, 250, 248, 246, 244, 242, 240, 238, 236, 234), (296, 298, 299, 297), (298, 300, 301, 299), (300, 302, 303, 301), (302, 304, 305, 303), (304, 306, 307, 305), (306, 308, 309, 307), (308, 310, 311, 309), (310, 312, 313, 311), (312, 314, 315, 313), (314, 316, 317, 315), (316, 318, 319, 317), (318, 320, 321, 319), (320, 322, 323, 321), (322, 324, 325, 323), (324, 326, 327, 325), (326, 328, 329, 327), (328, 330, 331, 329), (330, 332, 333, 331), (332, 334, 335, 333), (334, 336, 337, 335), (336, 338, 339, 337), (338, 340, 341, 339), (340, 342, 343, 341), (342, 344, 345, 343), (344, 346, 347, 345), (346, 348, 349, 347), (348, 350, 351, 349), (350, 352, 353, 351), (352, 354, 355, 353), (354, 356, 357, 355), (299, 301, 303, 305, 307, 309, 311, 313, 315, 317, 319, 321, 323, 325, 327, 329, 331, 333, 335, 337, 339, 341, 343, 345, 347, 349, 351, 353, 355, 357, 359, 297), (356, 358, 359, 357), (358, 296, 297, 359), (296, 358, 356, 354, 352, 350, 348, 346, 344, 342, 340, 338, 336, 334, 332, 330, 328, 326, 324, 322, 320, 318, 316, 314, 312, 310, 308, 306, 304, 302, 300, 298), (363, 360, 361, 362), (138, 363, 362, 139), (136, 364, 365, 137), (65, 69, 102, 76), (366, 368, 369, 367), (368, 370, 371, 369), (370, 372, 373, 371), (372, 374, 375, 373), (374, 376, 377, 375), (376, 378, 379, 377), (378, 380, 381, 379), (380, 382, 383, 381), (382, 384, 385, 383), (384, 386, 387, 385), (386, 388, 389, 387), (388, 390, 391, 389), (390, 392, 393, 391), (392, 394, 395, 393), (394, 396, 397, 395), (396, 398, 399, 397), (626, 400, 401, 627), (622, 402, 403, 623), (402, 404, 405, 403), (404, 406, 407, 405), (406, 408, 409, 407), (408, 410, 411, 409), (410, 412, 413, 411), (412, 414, 415, 413), (414, 416, 417, 415), (416, 418, 419, 417), (418, 420, 421, 419), (420, 422, 423, 421), (422, 424, 425, 423), (424, 426, 427, 425), (369, 371, 373, 375, 377, 379, 381, 383, 385, 387, 389, 391, 393, 395, 397, 399, 627, 401, 624, 623, 403, 405, 407, 409, 411, 413, 415, 417, 419, 421, 423, 425, 427, 429, 367), (426, 428, 429, 427), (428, 366, 367, 429), (366, 428, 426, 424, 422, 420, 418, 416, 414, 412, 410, 408, 406, 404, 402, 622, 625, 400, 626, 398, 396, 394, 392, 390, 388, 386, 384, 382, 380, 378, 376, 374, 372, 370, 368), (430, 432, 433, 431), (432, 434, 435, 433), (434, 436, 437, 435), (436, 438, 439, 437), (438, 440, 441, 439), (440, 442, 443, 441), (442, 444, 445, 443), (444, 446, 447, 445), (446, 448, 449, 447), (448, 450, 451, 449), (450, 452, 453, 451), (452, 454, 455, 453), (454, 456, 457, 455), (456, 458, 459, 457), (458, 460, 461, 459), (460, 462, 463, 461), (462, 464, 465, 463), (464, 466, 467, 465), (466, 468, 469, 467), (468, 470, 471, 469), (470, 472, 473, 471), (472, 474, 475, 473), (474, 476, 477, 475), (476, 478, 479, 477), (478, 480, 481, 479), (480, 482, 483, 481), (482, 484, 485, 483), (484, 486, 487, 485), (486, 488, 489, 487), (488, 490, 491, 489), (433, 435, 437, 439, 441, 443, 445, 447, 449, 451, 453, 455, 457, 459, 461, 463, 465, 467, 469, 471, 473, 475, 477, 479, 481, 483, 485, 487, 489, 491, 493, 431), (490, 492, 493, 491), (492, 430, 431, 493), (430, 492, 490, 488, 486, 484, 482, 480, 478, 476, 474, 472, 470, 468, 466, 464, 462, 460, 458, 456, 454, 452, 450, 448, 446, 444, 442, 440, 438, 436, 434, 432), (494, 496, 497, 495), (496, 498, 499, 497), (498, 500, 501, 499), (500, 502, 503, 501), (502, 504, 505, 503), (504, 506, 507, 505), (506, 508, 509, 507), (508, 510, 511, 509), (510, 512, 513, 511), (512, 514, 515, 513), (514, 516, 517, 515), (516, 518, 519, 517), (518, 520, 521, 519), (520, 522, 523, 521), (522, 524, 525, 523), (524, 526, 527, 525), (526, 528, 529, 527), (528, 530, 531, 529), (530, 532, 533, 531), (532, 534, 535, 533), (534, 536, 537, 535), (536, 538, 539, 537), (538, 540, 541, 539), (540, 542, 543, 541), (542, 544, 545, 543), (544, 546, 547, 545), (546, 548, 549, 547), (548, 550, 551, 549), (550, 552, 553, 551), (552, 554, 555, 553), (497, 499, 501, 503, 505, 507, 509, 511, 513, 515, 517, 519, 521, 523, 525, 527, 529, 531, 533, 535, 537, 539, 541, 543, 545, 547, 549, 551, 553, 555, 557, 495), (554, 556, 557, 555), (556, 494, 495, 557), (494, 556, 554, 552, 550, 548, 546, 544, 542, 540, 538, 536, 534, 532, 530, 528, 526, 524, 522, 520, 518, 516, 514, 512, 510, 508, 506, 504, 502, 500, 498, 496), (558, 560, 561, 559), (560, 562, 563, 561), (562, 564, 565, 563), (564, 566, 567, 565), (566, 568, 569, 567), (568, 570, 571, 569), (570, 572, 573, 571), (572, 574, 575, 573), (574, 576, 577, 575), (576, 578, 579, 577), (578, 580, 581, 579), (580, 582, 583, 581), (582, 584, 585, 583), (584, 586, 587, 585), (586, 588, 589, 587), (588, 590, 591, 589), (590, 592, 593, 591), (592, 594, 595, 593), (594, 596, 597, 595), (596, 598, 599, 597), (598, 600, 601, 599), (600, 602, 603, 601), (602, 604, 605, 603), (604, 606, 607, 605), (606, 608, 609, 607), (608, 610, 611, 609), (610, 612, 613, 611), (612, 614, 615, 613), (614, 616, 617, 615), (616, 618, 619, 617), (561, 563, 565, 567, 569, 571, 573, 575, 577, 579, 581, 583, 585, 587, 589, 591, 593, 595, 597, 599, 601, 603, 605, 607, 609, 611, 613, 615, 617, 619, 621, 559), (618, 620, 621, 619), (620, 558, 559, 621), (558, 620, 618, 616, 614, 612, 610, 608, 606, 604, 602, 600, 598, 596, 594, 592, 590, 588, 586, 584, 582, 580, 578, 576, 574, 572, 570, 568, 566, 564, 562, 560), (625, 622, 623, 624), (400, 625, 624, 401), (398, 626, 627, 399), (50, 26, 629, 631), (54, 50, 631, 630), (30, 54, 630, 628), (26, 30, 628, 629)])
me_cube.polygons.foreach_set('use_smooth', [0, 0, 0, 0, 0, 0, 0, 0, 0, 0, 0, 0, 0, 0, 0, 0, 0, 0, 0, 0, 0, 0, 0, 0, 0, 0, 0, 0, 0, 0, 0, 0, 0, 0, 0, 0, 0, 0, 0, 0, 0, 0, 0, 0, 0, 0, 0, 0, 0, 0, 0, 0, 0, 0, 0, 0, 0, 0, 0, 0, 0, 0, 0, 0, 0, 0, 0, 0, 0, 0, 0, 0, 0, 0, 0, 0, 0, 0, 0, 0, 0, 0, 0, 0, 0, 0, 0, 0, 0, 0, 0, 0, 0, 0, 0, 0, 0, 0, 0, 0, 0, 1, 1, 1, 1, 1, 1, 1, 1, 1, 1, 1, 1, 1, 1, 1, 1, 1, 1, 1, 1, 1, 1, 1, 1, 1, 1, 1, 1, 1, 1, 1, 1, 1, 1, 1, 1, 1, 1, 1, 1, 1, 1, 1, 1, 1, 1, 1, 1, 1, 1, 1, 1, 1, 1, 1, 1, 1, 1, 1, 1, 1, 1, 1, 1, 1, 1, 1, 1, 1, 1, 1, 1, 1, 1, 1, 1, 1, 1, 1, 1, 1, 1, 1, 1, 1, 1, 1, 1, 1, 1, 1, 1, 1, 1, 1, 1, 1, 1, 1, 1, 1, 1, 1, 1, 1, 1, 1, 1, 1, 1, 1, 1, 1, 1, 1, 1, 1, 1, 1, 1, 1, 1, 1, 1, 1, 1, 1, 1, 1, 1, 1, 1, 1, 1, 1, 1, 1, 1, 1, 0, 1, 1, 1, 1, 1, 1, 1, 1, 1, 1, 1, 1, 1, 1, 1, 1, 1, 1, 1, 1, 1, 1, 1, 1, 1, 1, 1, 1, 1, 1, 1, 1, 1, 1, 1, 1, 1, 1, 1, 1, 1, 1, 1, 1, 1, 1, 1, 1, 1, 1, 1, 1, 1, 1, 1, 1, 1, 1, 1, 1, 1, 1, 1, 1, 1, 1, 1, 1, 1, 1, 1, 1, 1, 1, 1, 1, 1, 1, 1, 1, 1, 1, 1, 1, 1, 1, 1, 1, 1, 1, 1, 1, 1, 1, 1, 1, 1, 1, 1, 1, 1, 1, 1, 1, 1, 1, 1, 1, 1, 1, 1, 1, 1, 1, 1, 1, 1, 1, 1, 1, 1, 1, 1, 1, 1, 1, 1, 1, 1, 1, 1, 1, 1, 1, 1, 1, 1, 1, 1, 0, 0, 0, 0])
me_cube.polygons.foreach_set('material_index', [0, 1, 1, 2, 1, 0, 1, 1, 1, 1, 1, 2, 0, 1, 0, 2, 2, 0, 1, 2, 1, 0, 0, 2, 1, 0, 1, 0, 2, 1, 1, 2, 0, 2, 0, 1, 2, 0, 1, 2, 0, 0, 2, 1, 0, 2, 2, 0, 1, 2, 0, 0, 1, 0, 2, 1, 0, 2, 1, 2, 0, 0, 2, 1, 2, 0, 1, 2, 0, 2, 2, 2, 2, 2, 2, 2, 2, 2, 1, 2, 1, 2, 1, 2, 2, 1, 2, 2, 2, 1, 2, 2, 1, 1, 2, 2, 1, 2, 2, 2, 2, 3, 3, 3, 3, 3, 3, 3, 3, 3, 3, 3, 3, 3, 3, 3, 3, 3, 3, 3, 3, 3, 3, 3, 3, 3, 3, 3, 3, 3, 3, 3, 3, 3, 3, 3, 3, 3, 3, 3, 3, 3, 3, 3, 3, 3, 3, 3, 3, 3, 3, 3, 3, 3, 3, 3, 3, 3, 3, 3, 3, 3, 3, 3, 3, 3, 3, 3, 3, 3, 3, 3, 3, 3, 3, 3, 3, 3, 3, 3, 3, 3, 3, 3, 3, 3, 3, 3, 3, 3, 3, 3, 3, 3, 3, 3, 3, 3, 3, 3, 3, 3, 3, 3, 3, 3, 3, 3, 3, 3, 3, 3, 3, 3, 3, 3, 3, 3, 3, 3, 3, 3, 3, 3, 3, 3, 3, 3, 3, 3, 3, 3, 3, 3, 3, 3, 3, 3, 3, 3, 2, 3, 3, 3, 3, 3, 3, 3, 3, 3, 3, 3, 3, 3, 3, 3, 3, 3, 3, 3, 3, 3, 3, 3, 3, 3, 3, 3, 3, 3, 3, 3, 3, 3, 3, 3, 3, 3, 3, 3, 3, 3, 3, 3, 3, 3, 3, 3, 3, 3, 3, 3, 3, 3, 3, 3, 3, 3, 3, 3, 3, 3, 3, 3, 3, 3, 3, 3, 3, 3, 3, 3, 3, 3, 3, 3, 3, 3, 3, 3, 3, 3, 3, 3, 3, 3, 3, 3, 3, 3, 3, 3, 3, 3, 3, 3, 3, 3, 3, 3, 3, 3, 3, 3, 3, 3, 3, 3, 3, 3, 3, 3, 3, 3, 3, 3, 3, 3, 3, 3, 3, 3, 3, 3, 3, 3, 3, 3, 3, 3, 3, 3, 3, 3, 3, 3, 3, 3, 3, 3, 2, 2, 1, 2])
_uv = me_cube.uv_layers.new(name='UVMap')
_uv.uv.foreach_set('vector', [0.05041, 0.1251, 0.05041, 7.033e-05, 0.4428, 7.045e-05, 0.4428, 0.1251, 0.4024, 0.1982, 0.4024, 0.2226, 0.5976, 0.2226, 0.5976, 0.1982, 0.375, 0.7774, 0.375, 0.9726, 0.625, 0.9726, 0.625, 0.7774, 0.6524, 0.7188, 0.6524, 0.75, 0.8476, 0.75, 0.8476, 0.7188, 0.4024, 0.6982, 0.4024, 0.7226, 0.5976, 0.7226, 0.5976, 0.6982, 0.05041, 0.1251, 7.021e-05, 0.1251, 7.021e-05, 7.021e-05, 0.05041, 7.033e-05, 0.5976, 0.5274, 0.625, 0.4726, 0.375, 0.4726, 0.4024, 0.5274, 0.375, 0.0, 0.4024, 0.02743, 0.5976, 0.02743, 0.625, 0.0, 0.625, 0.7774, 0.5976, 0.7226, 0.4024, 0.7226, 0.375, 0.7774, 0.625, 0.2774, 0.5976, 0.2226, 0.4024, 0.2226, 0.375, 0.2774, 0.5976, 0.02743, 0.5976, 0.05182, 0.5976, 0.05182, 0.5976, 0.02743, 0.625, 0.2188, 0.5976, 0.1982, 0.5976, 0.2226, 0.625, 0.25, 0.4428, 0.8749, 0.4931, 0.8749, 0.4931, 0.9999, 0.4428, 0.9999, 0.375, 0.2774, 0.375, 0.4726, 0.625, 0.4726, 0.625, 0.2774, 0.4428, 0.375, 0.4931, 0.375, 0.4931, 0.5, 0.4428, 0.5, 0.625, 0.09375, 0.5976, 0.1006, 0.5976, 0.125, 0.625, 0.125, 0.6524, 0.6875, 0.6524, 0.6563, 0.6524, 0.6563, 0.6524, 0.6875, 0.05041, 0.625, 7.022e-05, 0.625, 7.022e-05, 0.5, 0.05041, 0.5, 0.4024, 0.6006, 0.4024, 0.625, 0.5976, 0.625, 0.5976, 0.6006, 0.6524, 0.5937, 0.6524, 0.625, 0.8476, 0.625, 0.8476, 0.5938, 0.4024, 0.1006, 0.4024, 0.125, 0.5976, 0.125, 0.5976, 0.1006, 0.05041, 0.625, 0.05041, 0.5, 0.4428, 0.5, 0.4428, 0.625, 0.05041, 0.8749, 0.05041, 0.75, 0.4428, 0.75, 0.4428, 0.8749, 0.6524, 0.5312, 0.6524, 0.5625, 0.8476, 0.5625, 0.8476, 0.5312, 0.4024, 0.5518, 0.4024, 0.5762, 0.5976, 0.5762, 0.5976, 0.5518, 0.05041, 0.8749, 7.023e-05, 0.8749, 7.022e-05, 0.75, 0.05041, 0.75, 0.5976, 0.125, 0.5976, 0.1494, 0.5976, 0.1494, 0.5976, 0.125, 0.4428, 0.625, 0.4931, 0.625, 0.4931, 0.75, 0.4428, 0.75, 0.625, 0.1562, 0.5976, 0.1494, 0.5976, 0.1738, 0.625, 0.1875, 0.4024, 0.1494, 0.4024, 0.1738, 0.5976, 0.1738, 0.5976, 0.1494, 0.4024, 0.05182, 0.4024, 0.07622, 0.5976, 0.07622, 0.5976, 0.05182, 0.625, 0.03125, 0.5976, 0.05182, 0.5976, 0.07622, 0.625, 0.0625, 0.4428, 0.1251, 0.4931, 0.1251, 0.4931, 0.25, 0.4428, 0.25, 0.6524, 0.5312, 0.5976, 0.5518, 0.5976, 0.5518, 0.6524, 0.5312, 0.05041, 0.375, 7.022e-05, 0.375, 7.022e-05, 0.25, 0.05041, 0.25, 0.4024, 0.6494, 0.4024, 0.6738, 0.5976, 0.6738, 0.5976, 0.6494, 0.6524, 0.6563, 0.6524, 0.6875, 0.8476, 0.6875, 0.8476, 0.6562, 0.05041, 0.375, 0.05041, 0.25, 0.4428, 0.25, 0.4428, 0.375, 0.4024, 0.125, 0.4024, 0.1494, 0.5976, 0.1494, 0.5976, 0.125, 0.5976, 0.1494, 0.625, 0.1562, 0.625, 0.1562, 0.5976, 0.1494, 0.4428, 0.5, 0.4931, 0.5, 0.4931, 0.625, 0.4428, 0.625, 0.05041, 0.75, 0.05041, 0.625, 0.4428, 0.625, 0.4428, 0.75, 0.6524, 0.5625, 0.6524, 0.5937, 0.8476, 0.5938, 0.8476, 0.5625, 0.4024, 0.5762, 0.4024, 0.6006, 0.5976, 0.6006, 0.5976, 0.5762, 0.05041, 0.75, 7.022e-05, 0.75, 7.022e-05, 0.625, 0.05041, 0.625, 0.6524, 0.5625, 0.5976, 0.5762, 0.5976, 0.6006, 0.6524, 0.5937, 0.6524, 0.5, 0.5976, 0.5274, 0.5976, 0.5518, 0.6524, 0.5312, 0.05041, 0.9999, 7.023e-05, 0.9999, 7.023e-05, 0.8749, 0.05041, 0.8749, 0.4024, 0.5274, 0.4024, 0.5518, 0.5976, 0.5518, 0.5976, 0.5274, 0.6524, 0.5, 0.6524, 0.5312, 0.8476, 0.5312, 0.8476, 0.5, 0.05041, 0.9999, 0.05041, 0.8749, 0.4428, 0.8749, 0.4428, 0.9999, 0.4428, 0.75, 0.4931, 0.75, 0.4931, 0.8749, 0.4428, 0.8749, 0.4024, 0.1738, 0.4024, 0.1982, 0.5976, 0.1982, 0.5976, 0.1738, 0.05041, 0.5, 0.05041, 0.375, 0.4428, 0.375, 0.4428, 0.5, 0.6524, 0.625, 0.6524, 0.6563, 0.8476, 0.6562, 0.8476, 0.625, 0.4024, 0.625, 0.4024, 0.6494, 0.5976, 0.6494, 0.5976, 0.625, 0.05041, 0.5, 7.022e-05, 0.5, 7.022e-05, 0.375, 0.05041, 0.375, 0.6524, 0.625, 0.5976, 0.625, 0.5976, 0.6494, 0.6524, 0.6563, 0.4024, 0.07622, 0.4024, 0.1006, 0.5976, 0.1006, 0.5976, 0.07622, 0.625, 0.1875, 0.5976, 0.1738, 0.5976, 0.1738, 0.625, 0.1875, 0.4428, 0.25, 0.4931, 0.25, 0.4931, 0.375, 0.4428, 0.375, 0.4428, 7.045e-05, 0.4931, 7.045e-05, 0.4931, 0.1251, 0.4428, 0.1251, 0.5976, 0.6738, 0.6524, 0.6875, 0.6524, 0.6875, 0.5976, 0.6738, 0.4024, 0.02743, 0.4024, 0.05182, 0.5976, 0.05182, 0.5976, 0.02743, 0.6524, 0.6875, 0.5976, 0.6738, 0.5976, 0.6982, 0.6524, 0.7188, 0.05041, 0.25, 7.022e-05, 0.25, 7.021e-05, 0.1251, 0.05041, 0.1251, 0.4024, 0.6738, 0.4024, 0.6982, 0.5976, 0.6982, 0.5976, 0.6738, 0.6524, 0.6875, 0.6524, 0.7188, 0.8476, 0.7188, 0.8476, 0.6875, 0.05041, 0.25, 0.05041, 0.1251, 0.4428, 0.1251, 0.4428, 0.25, 0.6524, 0.7188, 0.5976, 0.6982, 0.5976, 0.7226, 0.6524, 0.75, 0.6524, 0.5937, 0.5976, 0.6006, 0.5976, 0.625, 0.6524, 0.625, 0.6524, 0.5312, 0.5976, 0.5518, 0.5976, 0.5762, 0.6524, 0.5625, 0.6524, 0.6563, 0.5976, 0.6494, 0.5976, 0.6738, 0.6524, 0.6875, 0.625, 0.125, 0.5976, 0.125, 0.5976, 0.1494, 0.625, 0.1562, 0.625, 0.1875, 0.5976, 0.1738, 0.5976, 0.1982, 0.625, 0.2188, 0.625, 0.0625, 0.5976, 0.07622, 0.5976, 0.1006, 0.625, 0.09375, 0.625, 0.0, 0.5976, 0.02743, 0.5976, 0.05182, 0.625, 0.03125, 0.6524, 0.75, 0.6524, 0.7188, 0.6524, 0.7188, 0.6524, 0.75, 0.5976, 0.07622, 0.5976, 0.1006, 0.5976, 0.1006, 0.5976, 0.07622, 0.6524, 0.5625, 0.6524, 0.5312, 0.6524, 0.5312, 0.6524, 0.5625, 0.625, 0.0, 0.5976, 0.02743, 0.5976, 0.02743, 0.625, 0.0, 0.8476, 0.7188, 0.8476, 0.75, 0.8476, 0.75, 0.8476, 0.7188, 0.5976, 0.1738, 0.5976, 0.1982, 0.5976, 0.1982, 0.5976, 0.1738, 0.625, 0.125, 0.5976, 0.125, 0.5976, 0.125, 0.625, 0.125, 0.6524, 0.5937, 0.5976, 0.6006, 0.5976, 0.6006, 0.6524, 0.5937, 0.5976, 0.6982, 0.5976, 0.7226, 0.5976, 0.7226, 0.5976, 0.6982, 0.5976, 0.625, 0.6524, 0.625, 0.6524, 0.625, 0.5976, 0.625, 0.5976, 0.1982, 0.625, 0.2188, 0.625, 0.2188, 0.5976, 0.1982, 0.5976, 0.05182, 0.625, 0.03125, 0.625, 0.03125, 0.5976, 0.05182, 0.5976, 0.5518, 0.5976, 0.5762, 0.5976, 0.5762, 0.5976, 0.5518, 0.6524, 0.6563, 0.5976, 0.6494, 0.5976, 0.6494, 0.6524, 0.6563, 0.8476, 0.5312, 0.8476, 0.5625, 0.8476, 0.5625, 0.8476, 0.5312, 0.5976, 0.6006, 0.5976, 0.625, 0.5976, 0.625, 0.5976, 0.6006, 0.5976, 0.7226, 0.625, 0.7774, 0.625, 0.7774, 0.5976, 0.7226, 0.5976, 0.1006, 0.625, 0.09375, 0.625, 0.09375, 0.5976, 0.1006, 0.8476, 0.5938, 0.8476, 0.625, 0.8476, 0.625, 0.8476, 0.5938, 0.5976, 0.6494, 0.5976, 0.6738, 0.5976, 0.6738, 0.5976, 0.6494, 0.625, 0.0625, 0.5976, 0.07622, 0.5976, 0.07622, 0.625, 0.0625, 0.5976, 0.5762, 0.6524, 0.5625, 0.6524, 0.5625, 0.5976, 0.5762, 0.8476, 0.6562, 0.8476, 0.6875, 0.8476, 0.6875, 0.8476, 0.6562, 0.6524, 0.625, 0.6524, 0.5937, 0.6524, 0.5937, 0.6524, 0.625, 1.0, 0.5, 0.9688, 0.5, 0.9688, 1.0, 1.0, 1.0, 0.9688, 0.5, 0.9375, 0.5, 0.9375, 1.0, 0.9688, 1.0, 0.9375, 0.5, 0.9062, 0.5, 0.9062, 1.0, 0.9375, 1.0, 0.9062, 0.5, 0.875, 0.5, 0.875, 1.0, 0.9062, 1.0, 0.875, 0.5, 0.8438, 0.5, 0.8438, 1.0, 0.875, 1.0, 0.8438, 0.5, 0.8125, 0.5, 0.8125, 1.0, 0.8438, 1.0, 0.8125, 0.5, 0.7812, 0.5, 0.7812, 1.0, 0.8125, 1.0, 0.7812, 0.5, 0.75, 0.5, 0.75, 1.0, 0.7812, 1.0, 0.75, 0.5, 0.7188, 0.5, 0.7188, 1.0, 0.75, 1.0, 0.7188, 0.5, 0.6875, 0.5, 0.6875, 1.0, 0.7188, 1.0, 0.6875, 0.5, 0.6562, 0.5, 0.6562, 1.0, 0.6875, 1.0, 0.6562, 0.5, 0.625, 0.5, 0.625, 1.0, 0.6562, 1.0, 0.625, 0.5, 0.5938, 0.5, 0.5938, 1.0, 0.625, 1.0, 0.5938, 0.5, 0.5625, 0.5, 0.5625, 1.0, 0.5938, 1.0, 0.5625, 0.5, 0.5312, 0.5, 0.5312, 1.0, 0.5625, 1.0, 0.5312, 0.5, 0.5, 0.5, 0.5, 1.0, 0.5312, 1.0, 0.4844, 0.5, 0.4688, 0.5, 0.4688, 1.0, 0.4844, 1.0, 0.4561, 0.5, 0.4375, 0.5, 0.4375, 1.0, 0.4561, 1.0, 0.4375, 0.5, 0.4062, 0.5, 0.4062, 1.0, 0.4375, 1.0, 0.4062, 0.5, 0.375, 0.5, 0.375, 1.0, 0.4062, 1.0, 0.375, 0.5, 0.3438, 0.5, 0.3438, 1.0, 0.375, 1.0, 0.3438, 0.5, 0.3125, 0.5, 0.3125, 1.0, 0.3438, 1.0, 0.3125, 0.5, 0.2812, 0.5, 0.2812, 1.0, 0.3125, 1.0, 0.2812, 0.5, 0.25, 0.5, 0.25, 1.0, 0.2812, 1.0, 0.25, 0.5, 0.2188, 0.5, 0.2188, 1.0, 0.25, 1.0, 0.2188, 0.5, 0.1875, 0.5, 0.1875, 1.0, 0.2188, 1.0, 0.1875, 0.5, 0.1562, 0.5, 0.1562, 1.0, 0.1875, 1.0, 0.1562, 0.5, 0.125, 0.5, 0.125, 1.0, 0.1562, 1.0, 0.125, 0.5, 0.09375, 0.5, 0.09375, 1.0, 0.125, 1.0, 0.09375, 0.5, 0.0625, 0.5, 0.0625, 1.0, 0.09375, 1.0, 0.2968, 0.4854, 0.3418, 0.4717, 0.3833, 0.4496, 0.4197, 0.4197, 0.4496, 0.3833, 0.4717, 0.3418, 0.4854, 0.2968, 0.49, 0.25, 0.4854, 0.2032, 0.4717, 0.1582, 0.4496, 0.1167, 0.4197, 0.08029, 0.3833, 0.05045, 0.3418, 0.02827, 0.2968, 0.01461, 0.25, 0.01, 0.2266, 0.01231, 0.2032, 0.01461, 0.1941, 0.01737, 0.185, 0.02013, 0.1582, 0.02827, 0.1167, 0.05045, 0.08029, 0.08029, 0.05045, 0.1167, 0.02827, 0.1582, 0.01461, 0.2032, 0.01, 0.25, 0.01461, 0.2968, 0.02827, 0.3418, 0.05045, 0.3833, 0.08029, 0.4197, 0.1167, 0.4496, 0.1582, 0.4717, 0.2032, 0.4854, 0.25, 0.49, 0.0625, 0.5, 0.03125, 0.5, 0.03125, 1.0, 0.0625, 1.0, 0.03125, 0.5, 0.0, 0.5, 0.0, 1.0, 0.03125, 1.0, 0.75, 0.49, 0.7032, 0.4854, 0.6582, 0.4717, 0.6167, 0.4496, 0.5803, 0.4197, 0.5504, 0.3833, 0.5283, 0.3418, 0.5146, 0.2968, 0.51, 0.25, 0.5146, 0.2032, 0.5283, 0.1582, 0.5504, 0.1167, 0.5803, 0.08029, 0.6167, 0.05045, 0.6582, 0.02827, 0.685, 0.02013, 0.6941, 0.01737, 0.7032, 0.01461, 0.7266, 0.01231, 0.75, 0.01, 0.7968, 0.01461, 0.8418, 0.02827, 0.8833, 0.05045, 0.9197, 0.08029, 0.9496, 0.1167, 0.9717, 0.1582, 0.9854, 0.2032, 0.99, 0.25, 0.9854, 0.2968, 0.9717, 0.3418, 0.9496, 0.3833, 0.9197, 0.4197, 0.8833, 0.4496, 0.8418, 0.4717, 0.7968, 0.4854, 1.0, 0.5, 0.9688, 0.5, 0.9688, 1.0, 1.0, 1.0, 0.9688, 0.5, 0.9375, 0.5, 0.9375, 1.0, 0.9688, 1.0, 0.9375, 0.5, 0.9062, 0.5, 0.9062, 1.0, 0.9375, 1.0, 0.9062, 0.5, 0.875, 0.5, 0.875, 1.0, 0.9062, 1.0, 0.875, 0.5, 0.8438, 0.5, 0.8438, 1.0, 0.875, 1.0, 0.8438, 0.5, 0.8125, 0.5, 0.8125, 1.0, 0.8438, 1.0, 0.8125, 0.5, 0.7812, 0.5, 0.7812, 1.0, 0.8125, 1.0, 0.7812, 0.5, 0.75, 0.5, 0.75, 1.0, 0.7812, 1.0, 0.75, 0.5, 0.7188, 0.5, 0.7188, 1.0, 0.75, 1.0, 0.7188, 0.5, 0.6875, 0.5, 0.6875, 1.0, 0.7188, 1.0, 0.6875, 0.5, 0.6562, 0.5, 0.6562, 1.0, 0.6875, 1.0, 0.6562, 0.5, 0.625, 0.5, 0.625, 1.0, 0.6562, 1.0, 0.625, 0.5, 0.5938, 0.5, 0.5938, 1.0, 0.625, 1.0, 0.5938, 0.5, 0.5625, 0.5, 0.5625, 1.0, 0.5938, 1.0, 0.5625, 0.5, 0.5312, 0.5, 0.5312, 1.0, 0.5625, 1.0, 0.5312, 0.5, 0.5, 0.5, 0.5, 1.0, 0.5312, 1.0, 0.5, 0.5, 0.4688, 0.5, 0.4688, 1.0, 0.5, 1.0, 0.4688, 0.5, 0.4375, 0.5, 0.4375, 1.0, 0.4688, 1.0, 0.4375, 0.5, 0.4062, 0.5, 0.4062, 1.0, 0.4375, 1.0, 0.4062, 0.5, 0.375, 0.5, 0.375, 1.0, 0.4062, 1.0, 0.375, 0.5, 0.3438, 0.5, 0.3438, 1.0, 0.375, 1.0, 0.3438, 0.5, 0.3125, 0.5, 0.3125, 1.0, 0.3438, 1.0, 0.3125, 0.5, 0.2812, 0.5, 0.2812, 1.0, 0.3125, 1.0, 0.2812, 0.5, 0.25, 0.5, 0.25, 1.0, 0.2812, 1.0, 0.25, 0.5, 0.2188, 0.5, 0.2188, 1.0, 0.25, 1.0, 0.2188, 0.5, 0.1875, 0.5, 0.1875, 1.0, 0.2188, 1.0, 0.1875, 0.5, 0.1562, 0.5, 0.1562, 1.0, 0.1875, 1.0, 0.1562, 0.5, 0.125, 0.5, 0.125, 1.0, 0.1562, 1.0, 0.125, 0.5, 0.09375, 0.5, 0.09375, 1.0, 0.125, 1.0, 0.09375, 0.5, 0.0625, 0.5, 0.0625, 1.0, 0.09375, 1.0, 0.2968, 0.4854, 0.3418, 0.4717, 0.3833, 0.4496, 0.4197, 0.4197, 0.4496, 0.3833, 0.4717, 0.3418, 0.4854, 0.2968, 0.49, 0.25, 0.4854, 0.2032, 0.4717, 0.1582, 0.4496, 0.1167, 0.4197, 0.08029, 0.3833, 0.05045, 0.3418, 0.02827, 0.2968, 0.01461, 0.25, 0.01, 0.2032, 0.01461, 0.1582, 0.02827, 0.1167, 0.05045, 0.08029, 0.08029, 0.05045, 0.1167, 0.02827, 0.1582, 0.01461, 0.2032, 0.01, 0.25, 0.01461, 0.2968, 0.02827, 0.3418, 0.05045, 0.3833, 0.08029, 0.4197, 0.1167, 0.4496, 0.1582, 0.4717, 0.2032, 0.4854, 0.25, 0.49, 0.0625, 0.5, 0.03125, 0.5, 0.03125, 1.0, 0.0625, 1.0, 0.03125, 0.5, 0.0, 0.5, 0.0, 1.0, 0.03125, 1.0, 0.75, 0.49, 0.7032, 0.4854, 0.6582, 0.4717, 0.6167, 0.4496, 0.5803, 0.4197, 0.5504, 0.3833, 0.5283, 0.3418, 0.5146, 0.2968, 0.51, 0.25, 0.5146, 0.2032, 0.5283, 0.1582, 0.5504, 0.1167, 0.5803, 0.08029, 0.6167, 0.05045, 0.6582, 0.02827, 0.7032, 0.01461, 0.75, 0.01, 0.7968, 0.01461, 0.8418, 0.02827, 0.8833, 0.05045, 0.9197, 0.08029, 0.9496, 0.1167, 0.9717, 0.1582, 0.9854, 0.2032, 0.99, 0.25, 0.9854, 0.2968, 0.9717, 0.3418, 0.9496, 0.3833, 0.9197, 0.4197, 0.8833, 0.4496, 0.8418, 0.4717, 0.7968, 0.4854, 1.0, 0.5, 0.9688, 0.5, 0.9688, 1.0, 1.0, 1.0, 0.9688, 0.5, 0.9375, 0.5, 0.9375, 1.0, 0.9688, 1.0, 0.9375, 0.5, 0.9062, 0.5, 0.9062, 1.0, 0.9375, 1.0, 0.9062, 0.5, 0.875, 0.5, 0.875, 1.0, 0.9062, 1.0, 0.875, 0.5, 0.8438, 0.5, 0.8438, 1.0, 0.875, 1.0, 0.8438, 0.5, 0.8125, 0.5, 0.8125, 1.0, 0.8438, 1.0, 0.8125, 0.5, 0.7812, 0.5, 0.7812, 1.0, 0.8125, 1.0, 0.7812, 0.5, 0.75, 0.5, 0.75, 1.0, 0.7812, 1.0, 0.75, 0.5, 0.7188, 0.5, 0.7188, 1.0, 0.75, 1.0, 0.7188, 0.5, 0.6875, 0.5, 0.6875, 1.0, 0.7188, 1.0, 0.6875, 0.5, 0.6562, 0.5, 0.6562, 1.0, 0.6875, 1.0, 0.6562, 0.5, 0.625, 0.5, 0.625, 1.0, 0.6562, 1.0, 0.625, 0.5, 0.5938, 0.5, 0.5938, 1.0, 0.625, 1.0, 0.5938, 0.5, 0.5625, 0.5, 0.5625, 1.0, 0.5938, 1.0, 0.5625, 0.5, 0.5312, 0.5, 0.5312, 1.0, 0.5625, 1.0, 0.5312, 0.5, 0.5, 0.5, 0.5, 1.0, 0.5312, 1.0, 0.5, 0.5, 0.4688, 0.5, 0.4688, 1.0, 0.5, 1.0, 0.4688, 0.5, 0.4375, 0.5, 0.4375, 1.0, 0.4688, 1.0, 0.4375, 0.5, 0.4062, 0.5, 0.4062, 1.0, 0.4375, 1.0, 0.4062, 0.5, 0.375, 0.5, 0.375, 1.0, 0.4062, 1.0, 0.375, 0.5, 0.3438, 0.5, 0.3438, 1.0, 0.375, 1.0, 0.3438, 0.5, 0.3125, 0.5, 0.3125, 1.0, 0.3438, 1.0, 0.3125, 0.5, 0.2812, 0.5, 0.2812, 1.0, 0.3125, 1.0, 0.2812, 0.5, 0.25, 0.5, 0.25, 1.0, 0.2812, 1.0, 0.25, 0.5, 0.2188, 0.5, 0.2188, 1.0, 0.25, 1.0, 0.2188, 0.5, 0.1875, 0.5, 0.1875, 1.0, 0.2188, 1.0, 0.1875, 0.5, 0.1562, 0.5, 0.1562, 1.0, 0.1875, 1.0, 0.1562, 0.5, 0.125, 0.5, 0.125, 1.0, 0.1562, 1.0, 0.125, 0.5, 0.09375, 0.5, 0.09375, 1.0, 0.125, 1.0, 0.09375, 0.5, 0.0625, 0.5, 0.0625, 1.0, 0.09375, 1.0, 0.2968, 0.4854, 0.3418, 0.4717, 0.3833, 0.4496, 0.4197, 0.4197, 0.4496, 0.3833, 0.4717, 0.3418, 0.4854, 0.2968, 0.49, 0.25, 0.4854, 0.2032, 0.4717, 0.1582, 0.4496, 0.1167, 0.4197, 0.08029, 0.3833, 0.05045, 0.3418, 0.02827, 0.2968, 0.01461, 0.25, 0.01, 0.2032, 0.01461, 0.1582, 0.02827, 0.1167, 0.05045, 0.08029, 0.08029, 0.05045, 0.1167, 0.02827, 0.1582, 0.01461, 0.2032, 0.01, 0.25, 0.01461, 0.2968, 0.02827, 0.3418, 0.05045, 0.3833, 0.08029, 0.4197, 0.1167, 0.4496, 0.1582, 0.4717, 0.2032, 0.4854, 0.25, 0.49, 0.0625, 0.5, 0.03125, 0.5, 0.03125, 1.0, 0.0625, 1.0, 0.03125, 0.5, 0.0, 0.5, 0.0, 1.0, 0.03125, 1.0, 0.75, 0.49, 0.7032, 0.4854, 0.6582, 0.4717, 0.6167, 0.4496, 0.5803, 0.4197, 0.5504, 0.3833, 0.5283, 0.3418, 0.5146, 0.2968, 0.51, 0.25, 0.5146, 0.2032, 0.5283, 0.1582, 0.5504, 0.1167, 0.5803, 0.08029, 0.6167, 0.05045, 0.6582, 0.02827, 0.7032, 0.01461, 0.75, 0.01, 0.7968, 0.01461, 0.8418, 0.02827, 0.8833, 0.05045, 0.9197, 0.08029, 0.9496, 0.1167, 0.9717, 0.1582, 0.9854, 0.2032, 0.99, 0.25, 0.9854, 0.2968, 0.9717, 0.3418, 0.9496, 0.3833, 0.9197, 0.4197, 0.8833, 0.4496, 0.8418, 0.4717, 0.7968, 0.4854, 1.0, 0.5, 0.9688, 0.5, 0.9688, 1.0, 1.0, 1.0, 0.9688, 0.5, 0.9375, 0.5, 0.9375, 1.0, 0.9688, 1.0, 0.9375, 0.5, 0.9062, 0.5, 0.9062, 1.0, 0.9375, 1.0, 0.9062, 0.5, 0.875, 0.5, 0.875, 1.0, 0.9062, 1.0, 0.875, 0.5, 0.8438, 0.5, 0.8438, 1.0, 0.875, 1.0, 0.8438, 0.5, 0.8125, 0.5, 0.8125, 1.0, 0.8438, 1.0, 0.8125, 0.5, 0.7812, 0.5, 0.7812, 1.0, 0.8125, 1.0, 0.7812, 0.5, 0.75, 0.5, 0.75, 1.0, 0.7812, 1.0, 0.75, 0.5, 0.7188, 0.5, 0.7188, 1.0, 0.75, 1.0, 0.7188, 0.5, 0.6875, 0.5, 0.6875, 1.0, 0.7188, 1.0, 0.6875, 0.5, 0.6562, 0.5, 0.6562, 1.0, 0.6875, 1.0, 0.6562, 0.5, 0.625, 0.5, 0.625, 1.0, 0.6562, 1.0, 0.625, 0.5, 0.5938, 0.5, 0.5938, 1.0, 0.625, 1.0, 0.5938, 0.5, 0.5625, 0.5, 0.5625, 1.0, 0.5938, 1.0, 0.5625, 0.5, 0.5312, 0.5, 0.5312, 1.0, 0.5625, 1.0, 0.5312, 0.5, 0.5, 0.5, 0.5, 1.0, 0.5312, 1.0, 0.5, 0.5, 0.4688, 0.5, 0.4688, 1.0, 0.5, 1.0, 0.4688, 0.5, 0.4375, 0.5, 0.4375, 1.0, 0.4688, 1.0, 0.4375, 0.5, 0.4062, 0.5, 0.4062, 1.0, 0.4375, 1.0, 0.4062, 0.5, 0.375, 0.5, 0.375, 1.0, 0.4062, 1.0, 0.375, 0.5, 0.3438, 0.5, 0.3438, 1.0, 0.375, 1.0, 0.3438, 0.5, 0.3125, 0.5, 0.3125, 1.0, 0.3438, 1.0, 0.3125, 0.5, 0.2812, 0.5, 0.2812, 1.0, 0.3125, 1.0, 0.2812, 0.5, 0.25, 0.5, 0.25, 1.0, 0.2812, 1.0, 0.25, 0.5, 0.2188, 0.5, 0.2188, 1.0, 0.25, 1.0, 0.2188, 0.5, 0.1875, 0.5, 0.1875, 1.0, 0.2188, 1.0, 0.1875, 0.5, 0.1562, 0.5, 0.1562, 1.0, 0.1875, 1.0, 0.1562, 0.5, 0.125, 0.5, 0.125, 1.0, 0.1562, 1.0, 0.125, 0.5, 0.09375, 0.5, 0.09375, 1.0, 0.125, 1.0, 0.09375, 0.5, 0.0625, 0.5, 0.0625, 1.0, 0.09375, 1.0, 0.2968, 0.4854, 0.3418, 0.4717, 0.3833, 0.4496, 0.4197, 0.4197, 0.4496, 0.3833, 0.4717, 0.3418, 0.4854, 0.2968, 0.49, 0.25, 0.4854, 0.2032, 0.4717, 0.1582, 0.4496, 0.1167, 0.4197, 0.08029, 0.3833, 0.05045, 0.3418, 0.02827, 0.2968, 0.01461, 0.25, 0.01, 0.2032, 0.01461, 0.1582, 0.02827, 0.1167, 0.05045, 0.08029, 0.08029, 0.05045, 0.1167, 0.02827, 0.1582, 0.01461, 0.2032, 0.01, 0.25, 0.01461, 0.2968, 0.02827, 0.3418, 0.05045, 0.3833, 0.08029, 0.4197, 0.1167, 0.4496, 0.1582, 0.4717, 0.2032, 0.4854, 0.25, 0.49, 0.0625, 0.5, 0.03125, 0.5, 0.03125, 1.0, 0.0625, 1.0, 0.03125, 0.5, 0.0, 0.5, 0.0, 1.0, 0.03125, 1.0, 0.75, 0.49, 0.7032, 0.4854, 0.6582, 0.4717, 0.6167, 0.4496, 0.5803, 0.4197, 0.5504, 0.3833, 0.5283, 0.3418, 0.5146, 0.2968, 0.51, 0.25, 0.5146, 0.2032, 0.5283, 0.1582, 0.5504, 0.1167, 0.5803, 0.08029, 0.6167, 0.05045, 0.6582, 0.02827, 0.7032, 0.01461, 0.75, 0.01, 0.7968, 0.01461, 0.8418, 0.02827, 0.8833, 0.05045, 0.9197, 0.08029, 0.9496, 0.1167, 0.9717, 0.1582, 0.9854, 0.2032, 0.99, 0.25, 0.9854, 0.2968, 0.9717, 0.3418, 0.9496, 0.3833, 0.9197, 0.4197, 0.8833, 0.4496, 0.8418, 0.4717, 0.7968, 0.4854, 0.4624, 0.5, 0.4561, 0.5, 0.4561, 1.0, 0.4624, 1.0, 0.4688, 0.5, 0.4624, 0.5, 0.4624, 1.0, 0.4688, 1.0, 0.5, 0.5, 0.4844, 0.5, 0.4844, 1.0, 0.5, 1.0, 0.6524, 0.7188, 0.5976, 0.6982, 0.5976, 0.6982, 0.6524, 0.7188, 1.0, 0.5, 0.9688, 0.5, 0.9688, 1.0, 1.0, 1.0, 0.9688, 0.5, 0.9375, 0.5, 0.9375, 1.0, 0.9688, 1.0, 0.9375, 0.5, 0.9062, 0.5, 0.9062, 1.0, 0.9375, 1.0, 0.9062, 0.5, 0.875, 0.5, 0.875, 1.0, 0.9062, 1.0, 0.875, 0.5, 0.8438, 0.5, 0.8438, 1.0, 0.875, 1.0, 0.8438, 0.5, 0.8125, 0.5, 0.8125, 1.0, 0.8438, 1.0, 0.8125, 0.5, 0.7812, 0.5, 0.7812, 1.0, 0.8125, 1.0, 0.7812, 0.5, 0.75, 0.5, 0.75, 1.0, 0.7812, 1.0, 0.75, 0.5, 0.7188, 0.5, 0.7188, 1.0, 0.75, 1.0, 0.7188, 0.5, 0.6875, 0.5, 0.6875, 1.0, 0.7188, 1.0, 0.6875, 0.5, 0.6562, 0.5, 0.6562, 1.0, 0.6875, 1.0, 0.6562, 0.5, 0.625, 0.5, 0.625, 1.0, 0.6562, 1.0, 0.625, 0.5, 0.5938, 0.5, 0.5938, 1.0, 0.625, 1.0, 0.5938, 0.5, 0.5625, 0.5, 0.5625, 1.0, 0.5938, 1.0, 0.5625, 0.5, 0.5312, 0.5, 0.5312, 1.0, 0.5625, 1.0, 0.5312, 0.5, 0.5, 0.5, 0.5, 1.0, 0.5312, 1.0, 0.4844, 0.5, 0.4688, 0.5, 0.4688, 1.0, 0.4844, 1.0, 0.4561, 0.5, 0.4375, 0.5, 0.4375, 1.0, 0.4561, 1.0, 0.4375, 0.5, 0.4062, 0.5, 0.4062, 1.0, 0.4375, 1.0, 0.4062, 0.5, 0.375, 0.5, 0.375, 1.0, 0.4062, 1.0, 0.375, 0.5, 0.3438, 0.5, 0.3438, 1.0, 0.375, 1.0, 0.3438, 0.5, 0.3125, 0.5, 0.3125, 1.0, 0.3438, 1.0, 0.3125, 0.5, 0.2812, 0.5, 0.2812, 1.0, 0.3125, 1.0, 0.2812, 0.5, 0.25, 0.5, 0.25, 1.0, 0.2812, 1.0, 0.25, 0.5, 0.2188, 0.5, 0.2188, 1.0, 0.25, 1.0, 0.2188, 0.5, 0.1875, 0.5, 0.1875, 1.0, 0.2188, 1.0, 0.1875, 0.5, 0.1562, 0.5, 0.1562, 1.0, 0.1875, 1.0, 0.1562, 0.5, 0.125, 0.5, 0.125, 1.0, 0.1562, 1.0, 0.125, 0.5, 0.09375, 0.5, 0.09375, 1.0, 0.125, 1.0, 0.09375, 0.5, 0.0625, 0.5, 0.0625, 1.0, 0.09375, 1.0, 0.2968, 0.4854, 0.3418, 0.4717, 0.3833, 0.4496, 0.4197, 0.4197, 0.4496, 0.3833, 0.4717, 0.3418, 0.4854, 0.2968, 0.49, 0.25, 0.4854, 0.2032, 0.4717, 0.1582, 0.4496, 0.1167, 0.4197, 0.08029, 0.3833, 0.05045, 0.3418, 0.02827, 0.2968, 0.01461, 0.25, 0.01, 0.2266, 0.01231, 0.2032, 0.01461, 0.1941, 0.01737, 0.185, 0.02013, 0.1582, 0.02827, 0.1167, 0.05045, 0.08029, 0.08029, 0.05045, 0.1167, 0.02827, 0.1582, 0.01461, 0.2032, 0.01, 0.25, 0.01461, 0.2968, 0.02827, 0.3418, 0.05045, 0.3833, 0.08029, 0.4197, 0.1167, 0.4496, 0.1582, 0.4717, 0.2032, 0.4854, 0.25, 0.49, 0.0625, 0.5, 0.03125, 0.5, 0.03125, 1.0, 0.0625, 1.0, 0.03125, 0.5, 0.0, 0.5, 0.0, 1.0, 0.03125, 1.0, 0.75, 0.49, 0.7032, 0.4854, 0.6582, 0.4717, 0.6167, 0.4496, 0.5803, 0.4197, 0.5504, 0.3833, 0.5283, 0.3418, 0.5146, 0.2968, 0.51, 0.25, 0.5146, 0.2032, 0.5283, 0.1582, 0.5504, 0.1167, 0.5803, 0.08029, 0.6167, 0.05045, 0.6582, 0.02827, 0.685, 0.02013, 0.6941, 0.01737, 0.7032, 0.01461, 0.7266, 0.01231, 0.75, 0.01, 0.7968, 0.01461, 0.8418, 0.02827, 0.8833, 0.05045, 0.9197, 0.08029, 0.9496, 0.1167, 0.9717, 0.1582, 0.9854, 0.2032, 0.99, 0.25, 0.9854, 0.2968, 0.9717, 0.3418, 0.9496, 0.3833, 0.9197, 0.4197, 0.8833, 0.4496, 0.8418, 0.4717, 0.7968, 0.4854, 1.0, 0.5, 0.9688, 0.5, 0.9688, 1.0, 1.0, 1.0, 0.9688, 0.5, 0.9375, 0.5, 0.9375, 1.0, 0.9688, 1.0, 0.9375, 0.5, 0.9062, 0.5, 0.9062, 1.0, 0.9375, 1.0, 0.9062, 0.5, 0.875, 0.5, 0.875, 1.0, 0.9062, 1.0, 0.875, 0.5, 0.8438, 0.5, 0.8438, 1.0, 0.875, 1.0, 0.8438, 0.5, 0.8125, 0.5, 0.8125, 1.0, 0.8438, 1.0, 0.8125, 0.5, 0.7812, 0.5, 0.7812, 1.0, 0.8125, 1.0, 0.7812, 0.5, 0.75, 0.5, 0.75, 1.0, 0.7812, 1.0, 0.75, 0.5, 0.7188, 0.5, 0.7188, 1.0, 0.75, 1.0, 0.7188, 0.5, 0.6875, 0.5, 0.6875, 1.0, 0.7188, 1.0, 0.6875, 0.5, 0.6562, 0.5, 0.6562, 1.0, 0.6875, 1.0, 0.6562, 0.5, 0.625, 0.5, 0.625, 1.0, 0.6562, 1.0, 0.625, 0.5, 0.5938, 0.5, 0.5938, 1.0, 0.625, 1.0, 0.5938, 0.5, 0.5625, 0.5, 0.5625, 1.0, 0.5938, 1.0, 0.5625, 0.5, 0.5312, 0.5, 0.5312, 1.0, 0.5625, 1.0, 0.5312, 0.5, 0.5, 0.5, 0.5, 1.0, 0.5312, 1.0, 0.5, 0.5, 0.4688, 0.5, 0.4688, 1.0, 0.5, 1.0, 0.4688, 0.5, 0.4375, 0.5, 0.4375, 1.0, 0.4688, 1.0, 0.4375, 0.5, 0.4062, 0.5, 0.4062, 1.0, 0.4375, 1.0, 0.4062, 0.5, 0.375, 0.5, 0.375, 1.0, 0.4062, 1.0, 0.375, 0.5, 0.3438, 0.5, 0.3438, 1.0, 0.375, 1.0, 0.3438, 0.5, 0.3125, 0.5, 0.3125, 1.0, 0.3438, 1.0, 0.3125, 0.5, 0.2812, 0.5, 0.2812, 1.0, 0.3125, 1.0, 0.2812, 0.5, 0.25, 0.5, 0.25, 1.0, 0.2812, 1.0, 0.25, 0.5, 0.2188, 0.5, 0.2188, 1.0, 0.25, 1.0, 0.2188, 0.5, 0.1875, 0.5, 0.1875, 1.0, 0.2188, 1.0, 0.1875, 0.5, 0.1562, 0.5, 0.1562, 1.0, 0.1875, 1.0, 0.1562, 0.5, 0.125, 0.5, 0.125, 1.0, 0.1562, 1.0, 0.125, 0.5, 0.09375, 0.5, 0.09375, 1.0, 0.125, 1.0, 0.09375, 0.5, 0.0625, 0.5, 0.0625, 1.0, 0.09375, 1.0, 0.2968, 0.4854, 0.3418, 0.4717, 0.3833, 0.4496, 0.4197, 0.4197, 0.4496, 0.3833, 0.4717, 0.3418, 0.4854, 0.2968, 0.49, 0.25, 0.4854, 0.2032, 0.4717, 0.1582, 0.4496, 0.1167, 0.4197, 0.08029, 0.3833, 0.05045, 0.3418, 0.02827, 0.2968, 0.01461, 0.25, 0.01, 0.2032, 0.01461, 0.1582, 0.02827, 0.1167, 0.05045, 0.08029, 0.08029, 0.05045, 0.1167, 0.02827, 0.1582, 0.01461, 0.2032, 0.01, 0.25, 0.01461, 0.2968, 0.02827, 0.3418, 0.05045, 0.3833, 0.08029, 0.4197, 0.1167, 0.4496, 0.1582, 0.4717, 0.2032, 0.4854, 0.25, 0.49, 0.0625, 0.5, 0.03125, 0.5, 0.03125, 1.0, 0.0625, 1.0, 0.03125, 0.5, 0.0, 0.5, 0.0, 1.0, 0.03125, 1.0, 0.75, 0.49, 0.7032, 0.4854, 0.6582, 0.4717, 0.6167, 0.4496, 0.5803, 0.4197, 0.5504, 0.3833, 0.5283, 0.3418, 0.5146, 0.2968, 0.51, 0.25, 0.5146, 0.2032, 0.5283, 0.1582, 0.5504, 0.1167, 0.5803, 0.08029, 0.6167, 0.05045, 0.6582, 0.02827, 0.7032, 0.01461, 0.75, 0.01, 0.7968, 0.01461, 0.8418, 0.02827, 0.8833, 0.05045, 0.9197, 0.08029, 0.9496, 0.1167, 0.9717, 0.1582, 0.9854, 0.2032, 0.99, 0.25, 0.9854, 0.2968, 0.9717, 0.3418, 0.9496, 0.3833, 0.9197, 0.4197, 0.8833, 0.4496, 0.8418, 0.4717, 0.7968, 0.4854, 1.0, 0.5, 0.9688, 0.5, 0.9688, 1.0, 1.0, 1.0, 0.9688, 0.5, 0.9375, 0.5, 0.9375, 1.0, 0.9688, 1.0, 0.9375, 0.5, 0.9062, 0.5, 0.9062, 1.0, 0.9375, 1.0, 0.9062, 0.5, 0.875, 0.5, 0.875, 1.0, 0.9062, 1.0, 0.875, 0.5, 0.8438, 0.5, 0.8438, 1.0, 0.875, 1.0, 0.8438, 0.5, 0.8125, 0.5, 0.8125, 1.0, 0.8438, 1.0, 0.8125, 0.5, 0.7812, 0.5, 0.7812, 1.0, 0.8125, 1.0, 0.7812, 0.5, 0.75, 0.5, 0.75, 1.0, 0.7812, 1.0, 0.75, 0.5, 0.7188, 0.5, 0.7188, 1.0, 0.75, 1.0, 0.7188, 0.5, 0.6875, 0.5, 0.6875, 1.0, 0.7188, 1.0, 0.6875, 0.5, 0.6562, 0.5, 0.6562, 1.0, 0.6875, 1.0, 0.6562, 0.5, 0.625, 0.5, 0.625, 1.0, 0.6562, 1.0, 0.625, 0.5, 0.5938, 0.5, 0.5938, 1.0, 0.625, 1.0, 0.5938, 0.5, 0.5625, 0.5, 0.5625, 1.0, 0.5938, 1.0, 0.5625, 0.5, 0.5312, 0.5, 0.5312, 1.0, 0.5625, 1.0, 0.5312, 0.5, 0.5, 0.5, 0.5, 1.0, 0.5312, 1.0, 0.5, 0.5, 0.4688, 0.5, 0.4688, 1.0, 0.5, 1.0, 0.4688, 0.5, 0.4375, 0.5, 0.4375, 1.0, 0.4688, 1.0, 0.4375, 0.5, 0.4062, 0.5, 0.4062, 1.0, 0.4375, 1.0, 0.4062, 0.5, 0.375, 0.5, 0.375, 1.0, 0.4062, 1.0, 0.375, 0.5, 0.3438, 0.5, 0.3438, 1.0, 0.375, 1.0, 0.3438, 0.5, 0.3125, 0.5, 0.3125, 1.0, 0.3438, 1.0, 0.3125, 0.5, 0.2812, 0.5, 0.2812, 1.0, 0.3125, 1.0, 0.2812, 0.5, 0.25, 0.5, 0.25, 1.0, 0.2812, 1.0, 0.25, 0.5, 0.2188, 0.5, 0.2188, 1.0, 0.25, 1.0, 0.2188, 0.5, 0.1875, 0.5, 0.1875, 1.0, 0.2188, 1.0, 0.1875, 0.5, 0.1562, 0.5, 0.1562, 1.0, 0.1875, 1.0, 0.1562, 0.5, 0.125, 0.5, 0.125, 1.0, 0.1562, 1.0, 0.125, 0.5, 0.09375, 0.5, 0.09375, 1.0, 0.125, 1.0, 0.09375, 0.5, 0.0625, 0.5, 0.0625, 1.0, 0.09375, 1.0, 0.2968, 0.4854, 0.3418, 0.4717, 0.3833, 0.4496, 0.4197, 0.4197, 0.4496, 0.3833, 0.4717, 0.3418, 0.4854, 0.2968, 0.49, 0.25, 0.4854, 0.2032, 0.4717, 0.1582, 0.4496, 0.1167, 0.4197, 0.08029, 0.3833, 0.05045, 0.3418, 0.02827, 0.2968, 0.01461, 0.25, 0.01, 0.2032, 0.01461, 0.1582, 0.02827, 0.1167, 0.05045, 0.08029, 0.08029, 0.05045, 0.1167, 0.02827, 0.1582, 0.01461, 0.2032, 0.01, 0.25, 0.01461, 0.2968, 0.02827, 0.3418, 0.05045, 0.3833, 0.08029, 0.4197, 0.1167, 0.4496, 0.1582, 0.4717, 0.2032, 0.4854, 0.25, 0.49, 0.0625, 0.5, 0.03125, 0.5, 0.03125, 1.0, 0.0625, 1.0, 0.03125, 0.5, 0.0, 0.5, 0.0, 1.0, 0.03125, 1.0, 0.75, 0.49, 0.7032, 0.4854, 0.6582, 0.4717, 0.6167, 0.4496, 0.5803, 0.4197, 0.5504, 0.3833, 0.5283, 0.3418, 0.5146, 0.2968, 0.51, 0.25, 0.5146, 0.2032, 0.5283, 0.1582, 0.5504, 0.1167, 0.5803, 0.08029, 0.6167, 0.05045, 0.6582, 0.02827, 0.7032, 0.01461, 0.75, 0.01, 0.7968, 0.01461, 0.8418, 0.02827, 0.8833, 0.05045, 0.9197, 0.08029, 0.9496, 0.1167, 0.9717, 0.1582, 0.9854, 0.2032, 0.99, 0.25, 0.9854, 0.2968, 0.9717, 0.3418, 0.9496, 0.3833, 0.9197, 0.4197, 0.8833, 0.4496, 0.8418, 0.4717, 0.7968, 0.4854, 1.0, 0.5, 0.9688, 0.5, 0.9688, 1.0, 1.0, 1.0, 0.9688, 0.5, 0.9375, 0.5, 0.9375, 1.0, 0.9688, 1.0, 0.9375, 0.5, 0.9062, 0.5, 0.9062, 1.0, 0.9375, 1.0, 0.9062, 0.5, 0.875, 0.5, 0.875, 1.0, 0.9062, 1.0, 0.875, 0.5, 0.8438, 0.5, 0.8438, 1.0, 0.875, 1.0, 0.8438, 0.5, 0.8125, 0.5, 0.8125, 1.0, 0.8438, 1.0, 0.8125, 0.5, 0.7812, 0.5, 0.7812, 1.0, 0.8125, 1.0, 0.7812, 0.5, 0.75, 0.5, 0.75, 1.0, 0.7812, 1.0, 0.75, 0.5, 0.7188, 0.5, 0.7188, 1.0, 0.75, 1.0, 0.7188, 0.5, 0.6875, 0.5, 0.6875, 1.0, 0.7188, 1.0, 0.6875, 0.5, 0.6562, 0.5, 0.6562, 1.0, 0.6875, 1.0, 0.6562, 0.5, 0.625, 0.5, 0.625, 1.0, 0.6562, 1.0, 0.625, 0.5, 0.5938, 0.5, 0.5938, 1.0, 0.625, 1.0, 0.5938, 0.5, 0.5625, 0.5, 0.5625, 1.0, 0.5938, 1.0, 0.5625, 0.5, 0.5312, 0.5, 0.5312, 1.0, 0.5625, 1.0, 0.5312, 0.5, 0.5, 0.5, 0.5, 1.0, 0.5312, 1.0, 0.5, 0.5, 0.4688, 0.5, 0.4688, 1.0, 0.5, 1.0, 0.4688, 0.5, 0.4375, 0.5, 0.4375, 1.0, 0.4688, 1.0, 0.4375, 0.5, 0.4062, 0.5, 0.4062, 1.0, 0.4375, 1.0, 0.4062, 0.5, 0.375, 0.5, 0.375, 1.0, 0.4062, 1.0, 0.375, 0.5, 0.3438, 0.5, 0.3438, 1.0, 0.375, 1.0, 0.3438, 0.5, 0.3125, 0.5, 0.3125, 1.0, 0.3438, 1.0, 0.3125, 0.5, 0.2812, 0.5, 0.2812, 1.0, 0.3125, 1.0, 0.2812, 0.5, 0.25, 0.5, 0.25, 1.0, 0.2812, 1.0, 0.25, 0.5, 0.2188, 0.5, 0.2188, 1.0, 0.25, 1.0, 0.2188, 0.5, 0.1875, 0.5, 0.1875, 1.0, 0.2188, 1.0, 0.1875, 0.5, 0.1562, 0.5, 0.1562, 1.0, 0.1875, 1.0, 0.1562, 0.5, 0.125, 0.5, 0.125, 1.0, 0.1562, 1.0, 0.125, 0.5, 0.09375, 0.5, 0.09375, 1.0, 0.125, 1.0, 0.09375, 0.5, 0.0625, 0.5, 0.0625, 1.0, 0.09375, 1.0, 0.2968, 0.4854, 0.3418, 0.4717, 0.3833, 0.4496, 0.4197, 0.4197, 0.4496, 0.3833, 0.4717, 0.3418, 0.4854, 0.2968, 0.49, 0.25, 0.4854, 0.2032, 0.4717, 0.1582, 0.4496, 0.1167, 0.4197, 0.08029, 0.3833, 0.05045, 0.3418, 0.02827, 0.2968, 0.01461, 0.25, 0.01, 0.2032, 0.01461, 0.1582, 0.02827, 0.1167, 0.05045, 0.08029, 0.08029, 0.05045, 0.1167, 0.02827, 0.1582, 0.01461, 0.2032, 0.01, 0.25, 0.01461, 0.2968, 0.02827, 0.3418, 0.05045, 0.3833, 0.08029, 0.4197, 0.1167, 0.4496, 0.1582, 0.4717, 0.2032, 0.4854, 0.25, 0.49, 0.0625, 0.5, 0.03125, 0.5, 0.03125, 1.0, 0.0625, 1.0, 0.03125, 0.5, 0.0, 0.5, 0.0, 1.0, 0.03125, 1.0, 0.75, 0.49, 0.7032, 0.4854, 0.6582, 0.4717, 0.6167, 0.4496, 0.5803, 0.4197, 0.5504, 0.3833, 0.5283, 0.3418, 0.5146, 0.2968, 0.51, 0.25, 0.5146, 0.2032, 0.5283, 0.1582, 0.5504, 0.1167, 0.5803, 0.08029, 0.6167, 0.05045, 0.6582, 0.02827, 0.7032, 0.01461, 0.75, 0.01, 0.7968, 0.01461, 0.8418, 0.02827, 0.8833, 0.05045, 0.9197, 0.08029, 0.9496, 0.1167, 0.9717, 0.1582, 0.9854, 0.2032, 0.99, 0.25, 0.9854, 0.2968, 0.9717, 0.3418, 0.9496, 0.3833, 0.9197, 0.4197, 0.8833, 0.4496, 0.8418, 0.4717, 0.7968, 0.4854, 0.4624, 0.5, 0.4561, 0.5, 0.4561, 1.0, 0.4624, 1.0, 0.4688, 0.5, 0.4624, 0.5, 0.4624, 1.0, 0.4688, 1.0, 0.5, 0.5, 0.4844, 0.5, 0.4844, 1.0, 0.5, 1.0, 0.8476, 0.5312, 0.8476, 0.5625, 0.8476, 0.5625, 0.8476, 0.5312, 0.5976, 0.1982, 0.625, 0.2188, 0.625, 0.2188, 0.5976, 0.1982, 0.5976, 0.1738, 0.5976, 0.1982, 0.5976, 0.1982, 0.5976, 0.1738, 0.625, 0.1875, 0.5976, 0.1738, 0.5976, 0.1738, 0.625, 0.1875])
me_cube.materials.append(mat_floor)
me_cube.materials.append(mat_wall)
me_cube.materials.append(mat_ceiling)
me_cube.materials.append(mat_ceiling_pipes)
me_cube.use_remesh_preserve_volume = False
me_cube.use_remesh_preserve_attributes = False
me_cube.use_mirror_vertex_groups = False
me_cube.update()

# ---- objects
ob_cube = bpy.data.objects.new('Cube', me_cube)
ob_light = bpy.data.objects.new('Light', light_light)
ob_camera = bpy.data.objects.new('Camera', cam_camera)

# ---- transforms, parenting, visibility, modifiers, constraints
ob_cube.location = (0.0, 0.0, 5.121)
ob_cube.scale = (13.81, 15.87, 5.075)
ob_cube.lock_rotations_4d = False
ob_cube.empty_display_type = 'ARROWS'
ob_cube.lineart.crease_threshold = 0.0
ob_light.location = (4.076, 1.005, 5.904)
ob_light.rotation_euler = (0.6503, 0.05522, 1.866)
ob_light.lock_rotations_4d = False
ob_light.empty_display_type = 'ARROWS'
ob_light.color = (0.0, 0.0, 0.0, 0.0)
ob_light.lineart.crease_threshold = 0.0
ob_camera.location = (7.359, -6.926, 4.958)
ob_camera.rotation_euler = (1.109, 0.0, 0.8149)
ob_camera.lock_rotations_4d = False
ob_camera.empty_display_type = 'ARROWS'
ob_camera.color = (0.0, 0.0, 0.0, 0.0)
ob_camera.display_type = 'WIRE'
ob_camera.lineart.crease_threshold = 0.0

# ---- collection membership
col_collection.objects.link(ob_cube)
col_collection.objects.link(ob_light)
col_collection.objects.link(ob_camera)

# ---- scene / render settings (as saved in the file)
scene.camera = ob_camera
scene.frame_start = 1; scene.frame_end = 250; scene.frame_set(1)
scene.render.engine = 'BLENDER_EEVEE_NEXT'
scene.cycles.use_denoising = False
scene.cycles.samples = 128
scene.cycles.sampling_pattern = 'TABULATED_SOBOL'
scene.cycles.use_adaptive_sampling = False
scene.cycles.use_light_tree = False
scene.view_settings.view_transform = 'Filmic'
bpy.context.view_layer.update()
